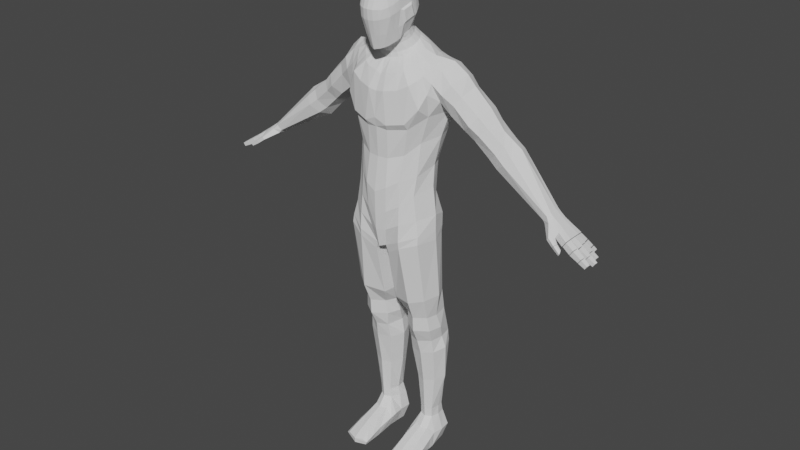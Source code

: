 # Source: Sentinel_Detail_Sculpting.blend  (saved by Blender 2.81.16; exported with 4.5.12 LTS)
import bpy
from mathutils import Matrix  # noqa: F401  (used for matrix-valued properties, if any)

bpy.ops.wm.read_factory_settings(use_empty=True)
scene = bpy.context.scene
scene.name = 'Scene'

# ---- collections
col_collection = bpy.data.collections.new('Collection'); scene.collection.children.link(col_collection)
col_humanoid = bpy.data.collections.new('Humanoid'); scene.collection.children.link(col_humanoid)
col_reference_images = bpy.data.collections.new('Reference Images'); scene.collection.children.link(col_reference_images)

# ---- world
world_world = bpy.data.worlds.new('World'); scene.world = world_world
world_world.use_nodes = True; world_world.node_tree.nodes.clear()
_N = world_world.node_tree.nodes; _L = world_world.node_tree.links
n0 = _N.new('ShaderNodeOutputWorld'); n0.name = 'World Output'; n0.location = (300, 300)
n1 = _N.new('ShaderNodeBackground'); n1.name = 'Background'; n1.location = (10, 300)
n1.inputs[0].default_value = (0.05088, 0.05088, 0.05088, 1.0)
_L.new(n1.outputs[0], n0.inputs[0])
n0.is_active_output = True
world_world.color = (0.05088, 0.05088, 0.05088)
world_world.use_sun_shadow = False
world_world.sun_shadow_jitter_overblur = 0.0

# ---- meshes
me_cube_001 = bpy.data.meshes.new('Cube.001')
me_cube_001.from_pydata([(0.2039, 0.6392, 3.646), (0.436, -0.2766, 8.352), (0.07977, 0.2305, 3.608), (0.3737, 0.8205, 8.422), (0.91, 0.2494, 3.739), (0.7912, 0.4976, 3.732), (0.1483, -0.1382, 3.601), (0.8062, -0.0878, 3.707), (0.7697, 0.05464, 3.251), (0.8194, 0.2939, 3.238), (0.5305, 0.6923, 8.473), (0.655, 0.4855, 8.53), (0.7633, 0.2347, 8.559), (0.5283, -0.1588, 8.402), (0.6908, 0.02601, 8.503), (0.772, 0.5996, 3.247), (0.0, 0.9397, 8.276), (0.1475, 0.9459, 8.316), (0.1946, 1.024, 7.473), (0.2855, 0.6297, 3.248), (0.1946, 0.2903, 3.238), (0.2899, 0.05525, 3.249), (0.0, -0.3762, 8.209), (0.112, -0.3679, 8.258), (0.05921, -0.1641, 8.579), (0.0, -0.1725, 8.575), (0.1168, 0.4915, 8.872), (0.8294, -0.05459, 7.506), (0.9785, 0.4, 7.54), (0.9192, 0.6904, 7.555), (0.0, 0.5081, 8.879), (0.3561, 0.06264, 8.68), (0.3032, -0.03224, 8.638), (0.3744, 0.1678, 8.727), (0.3561, 0.273, 8.774), (0.3032, 0.3679, 8.816), (1.006, 0.7273, 7.778), (1.238, 0.6807, 8.186), (0.9641, 0.4019, 7.743), (1.337, 0.4053, 8.292), (1.001, 0.0587, 7.796), (1.226, 0.05546, 8.156), (0.2207, 0.4431, 8.85), (0.0, 0.8214, 6.9), (0.1963, 0.8016, 6.912), (0.236, -0.09356, 8.61), (1.773, 0.7501, 7.061), (0.0, -0.5046, 7.259), (0.2217, -0.4711, 7.23), (0.0, 1.035, 7.458), (2.108, 0.4739, 7.405), (1.741, 0.4606, 6.991), (0.7431, 0.8989, 7.689), (1.095, 0.3435, 8.496), (1.017, 0.07164, 8.364), (0.843, 0.8472, 7.949), (1.027, 0.604, 8.404), (2.031, 0.7434, 7.34), (0.1055, -0.3864, 4.835), (0.0, -0.4592, 4.806), (0.05038, 0.1644, 4.745), (0.0, 0.134, 4.79), (0.2092, 0.7567, 4.856), (0.0, 0.7304, 4.767), (0.7821, 0.4758, 5.149), (0.8741, -0.1566, 7.955), (0.0, -0.5465, 7.445), (0.8916, 0.1322, 5.195), (0.791, -0.2787, 5.163), (0.8031, -0.3154, 7.698), (0.2365, -0.5346, 7.341), (0.6493, -0.2329, 5.944), (0.2101, -0.5176, 5.614), (0.0, -0.563, 5.502), (0.1499, 0.7551, 5.483), (0.6564, 0.4274, 5.854), (0.0, 0.7576, 5.494), (0.7842, 0.1765, 6.064), (0.5247, 0.3782, 8.666), (0.4087, 0.521, 8.679), (0.297, 0.5984, 8.692), (0.1301, 0.6915, 8.681), (0.0, 0.7132, 8.671), (0.4805, 0.07185, 8.625), (0.5549, 0.195, 8.642), (0.0, -0.1803, 8.474), (0.06757, -0.1737, 8.482), (0.2944, -0.1005, 8.531), (0.3709, -0.01389, 8.566), (0.5577, -0.2762, 3.659), (0.5578, 0.7193, 3.706), (0.2623, 0.8878, 8.383), (0.324, -0.3329, 8.295), (0.5422, 0.7107, 3.242), (0.8034, 0.2304, 2.37), (0.5454, -0.1118, 3.25), (0.1688, -0.1317, 8.593), (0.5365, 0.7965, 7.044), (0.5876, -0.3459, 7.286), (0.1688, 0.4673, 8.861), (0.5793, -0.4285, 7.405), (0.4607, -0.4631, 5.025), (0.472, 0.7241, 5.002), (0.5536, 0.9669, 7.574), (0.4386, 0.5777, 5.737), (0.4429, -0.4177, 5.741), (0.2136, 0.6449, 8.686), (0.2153, -0.1338, 8.51), (0.2114, -0.4501, 6.672), (0.0, -0.4716, 6.666), (0.1978, 0.7079, 6.626), (0.8643, 0.2979, 7.054), (0.6928, -0.08684, 6.972), (0.7725, 0.5937, 7.056), (0.0, 0.7214, 6.557), (0.4848, -0.3114, 6.746), (0.5092, 0.6676, 6.815), (0.1458, 0.7192, 4.688), (0.901, 0.1343, 5.01), (0.1454, -0.3661, 4.676), (0.7993, -0.3016, 5.014), (0.7874, 0.4507, 5.015), (0.05558, 0.1616, 4.611), (0.4634, 0.7282, 4.876), (0.4634, -0.4486, 4.882), (0.3066, 0.7819, 2.646), (0.9073, 0.4973, 2.413), (0.7919, 0.7562, 2.431), (0.2765, 0.8254, 2.384), (0.1572, 0.4863, 2.332), (0.2874, 0.2092, 2.312), (0.553, 0.9324, 2.427), (0.68, 0.3721, 0.6675), (0.5647, 0.1178, 2.33), (0.5328, 0.8845, 2.649), (0.5328, 0.05338, 2.632), (0.3009, 0.1421, 2.64), (0.2203, 0.4995, 2.646), (0.7781, 0.2002, 2.656), (0.8289, 0.4695, 2.663), (0.7662, 0.7557, 2.66), (0.7674, 0.3284, 1.646), (0.8684, 0.5545, 1.679), (0.7522, 0.7076, 1.679), (0.3191, 0.7563, 1.632), (0.2474, 0.5496, 1.605), (0.3665, 0.3124, 1.597), (0.5581, 0.8728, 1.672), (0.802, 0.2587, 0.03597), (0.5583, 0.2316, 1.61), (0.7186, 0.5457, 0.6648), (0.6887, 0.727, 0.6564), (0.2988, 0.7224, 0.6656), (0.3143, 0.5367, 0.6744), (0.4124, 0.3565, 0.6772), (0.5563, 0.7924, 0.6577), (0.7883, -0.5736, 0.1086), (0.5563, 0.2962, 0.6719), (0.7361, 0.5241, 0.0012), (0.7095, 0.7021, 0.001218), (0.3429, 0.6918, 0.001218), (0.3567, 0.5041, 0.0012), (0.3389, 0.2586, 0.03597), (0.5547, 0.8026, 0.001218), (0.5541, 0.5109, 0.0012), (0.5548, 0.2581, 0.03597), (0.8207, -0.5413, 0.001227), (0.3791, -0.6032, 0.1254), (0.555, -0.6664, 0.114), (0.3242, -0.5759, 0.001227), (0.5549, -0.6579, 0.001227), (0.7117, 0.5483, 0.8656), (0.6819, 0.3633, 0.869), (0.356, 0.5387, 0.8723), (0.3871, 0.7291, 0.8613), (0.5563, 0.2825, 0.8653), (0.696, 0.6742, 0.8585), (0.5563, 0.8094, 0.8606), (0.4193, 0.3467, 0.8759), (0.2418, 0.7546, 0.3323), (0.5555, 0.9043, 0.2271), (0.2375, 0.3075, 0.3395), (0.2564, 0.5204, 0.3341), (0.7984, 0.3154, 0.3346), (0.8349, 0.5349, 0.3293), (0.8066, 0.762, 0.3277), (0.555, -0.6621, 0.05785), (0.2982, -0.5801, 0.06529), (0.8617, -0.5455, 0.0545), (0.3817, -0.1139, 0.3637), (0.5557, -0.1851, 0.3536), (0.3315, -0.1587, 0.001223), (0.5548, -0.1999, 0.001223), (0.7209, -0.08886, 0.3481), (0.7955, -0.1413, 0.001222), (0.8513, -0.1151, 0.1945), (0.2938, -0.1363, 0.2024), (0.7208, -0.2432, 5.469), (0.758, 0.5089, 5.394), (0.0, 0.792, 5.184), (0.1715, -0.4692, 5.21), (0.0, -0.5437, 5.192), (0.1824, 0.8405, 5.203), (0.8687, 0.1595, 5.508), (0.5109, 0.7591, 5.246), (0.4553, -0.4453, 5.372), (0.6682, -0.1698, 6.32), (0.6478, 0.49, 6.456), (0.0, 0.6604, 6.048), (0.4318, -0.3968, 6.24), (0.4407, 0.576, 6.246), (0.2297, -0.533, 6.11), (0.0, -0.5739, 5.988), (0.1443, 0.6287, 6.119), (0.7611, 0.2361, 6.476), (0.1827, 1.011, 7.939), (0.0, 1.019, 7.876), (0.5584, 0.8963, 8.093), (0.9149, 0.2913, 8.533), (0.8568, 0.02856, 8.423), (0.7091, 0.7809, 8.313), (0.8385, 0.5706, 8.455), (0.7, -0.2302, 8.192), (0.0, -0.5043, 7.934), (0.632, -0.3819, 8.126), (0.1687, -0.5151, 7.963), (0.408, 0.9606, 8.034), (0.4272, -0.4436, 8.013), (1.479, 0.4497, 8.088), (1.381, 0.6899, 7.993), (1.189, 0.1365, 7.557), (1.117, 0.4214, 7.507), (1.113, 0.6728, 7.556), (1.412, 0.1252, 7.964), (0.5831, 0.6112, 8.498), (0.6211, -0.06833, 8.458), (1.106, 0.8039, 7.984), (1.108, -0.04634, 7.97), (0.3297, 0.0152, 8.659), (0.3297, 0.3204, 8.795), (3.152, 0.4447, 6.131), (1.905, 0.8436, 7.214), (0.9223, 0.7747, 8.159), (0.9138, -0.09029, 8.152), (0.4219, 0.03244, 8.599), (0.4614, 0.4496, 8.676), (0.761, -0.1319, 8.271), (0.7594, 0.7283, 8.369), (1.311, 0.03711, 7.796), (1.242, 0.7769, 7.809), (1.808, 0.4735, 7.764), (1.46, 0.1764, 7.342), (1.419, 0.7346, 7.353), (1.745, 0.1773, 7.663), (1.732, 0.7245, 7.69), (1.394, 0.4644, 7.288), (1.623, 0.06679, 7.49), (1.585, 0.8435, 7.512), (3.293, 0.2413, 6.281), (3.18, 0.1816, 6.136), (3.288, 0.414, 6.289), (3.155, 0.2982, 6.122), (3.269, 0.5121, 6.276), (3.265, 0.1593, 6.234), (3.197, 0.5462, 6.195), (2.027, 0.4596, 6.698), (2.131, 0.2346, 6.772), (2.064, 0.6801, 6.779), (2.321, 0.1586, 6.906), (2.43, 0.2368, 7.046), (2.491, 0.4749, 7.159), (2.41, 0.6909, 7.101), (2.258, 0.7759, 6.939), (1.952, 0.2589, 6.906), (2.255, 0.269, 7.213), (2.213, 0.7046, 7.23), (1.876, 0.4601, 6.852), (1.911, 0.6776, 6.928), (2.13, 0.1797, 7.053), (2.289, 0.4744, 7.289), (2.062, 0.8006, 7.084), (1.971, 0.4737, 7.568), (1.652, 0.2288, 7.178), (1.612, 0.6963, 7.194), (1.922, 0.2212, 7.48), (1.806, 0.1387, 7.324), (1.759, 0.7954, 7.35), (1.893, 0.7095, 7.503), (1.583, 0.4623, 7.126), (0.05749, -0.1943, 8.689), (0.0, -0.2091, 8.678), (0.05749, 0.4029, 8.989), (0.0, 0.4195, 8.996), (0.2968, -0.004881, 8.805), (0.2439, -0.0954, 8.766), (0.315, 0.07919, 8.844), (0.2968, 0.1844, 8.891), (0.2439, 0.2792, 8.933), (0.1614, 0.3545, 8.967), (0.1767, -0.1392, 8.729), (0.1094, -0.1729, 8.705), (0.1094, 0.3787, 8.978), (0.2703, -0.04688, 8.79), (0.2703, 0.2318, 8.912), (0.06098, -0.2217, 8.746), (0.0, -0.236, 8.736), (0.06098, 0.3672, 9.041), (0.0, 0.3833, 9.048), (0.2926, -0.02679, 8.864), (0.2414, -0.1263, 8.821), (0.3103, 0.0539, 8.901), (0.2926, 0.1557, 8.947), (0.2414, 0.2475, 8.988), (0.1615, 0.3204, 9.02), (0.1764, -0.1683, 8.785), (0.1113, -0.201, 8.761), (0.1113, 0.3438, 9.031), (0.267, -0.07287, 8.847), (0.267, 0.2016, 8.967), (0.06098, -0.277, 8.807), (0.0, -0.2931, 8.8), (0.06098, 0.3496, 9.087), (0.0, 0.3657, 9.094), (0.2926, -0.06547, 8.902), (0.2414, -0.1573, 8.861), (0.3103, 0.03632, 8.947), (0.2926, 0.1381, 8.993), (0.2414, 0.2299, 9.034), (0.1615, 0.3028, 9.066), (0.1764, -0.2166, 8.834), (0.1113, -0.2536, 8.818), (0.1113, 0.3262, 9.077), (0.267, -0.1114, 8.881), (0.267, 0.184, 9.013), (0.09366, -0.5097, 8.724), (0.0, -0.5495, 8.706), (0.06098, 0.3389, 9.119), (0.0, 0.355, 9.126), (0.2926, -0.07616, 8.934), (0.2808, -0.2733, 8.839), (0.3103, 0.02563, 8.979), (0.2926, 0.1274, 9.025), (0.2414, 0.2192, 9.066), (0.1615, 0.2921, 9.098), (0.2113, -0.4061, 8.773), (0.153, -0.4667, 8.744), (0.1113, 0.3155, 9.109), (0.3054, -0.1936, 8.883), (0.267, 0.1733, 9.045), (0.1024, -0.6463, 9.605), (0.0, -0.6633, 9.602), (0.1, 0.1773, 9.958), (0.0, 0.1795, 9.971), (0.338, -0.3265, 9.718), (0.2776, -0.5174, 9.65), (0.345, -0.1951, 9.773), (0.3382, -0.115, 9.808), (0.2772, 0.04976, 9.884), (0.227, 0.114, 9.916), (0.2294, -0.57, 9.631), (0.1679, -0.6053, 9.626), (0.167, 0.1616, 9.942), (0.3144, -0.4151, 9.683), (0.3148, -0.02788, 9.847), (0.4016, -0.01379, 9.512), (0.3786, -0.2751, 9.422), (0.2, -0.6383, 9.279), (0.1037, -0.6847, 9.263), (0.3867, 0.04413, 9.575), (0.0738, 0.4006, 9.744), (0.1585, 0.3688, 9.721), (0.3528, 0.1489, 9.614), (0.0, -0.7021, 9.259), (0.2717, -0.5726, 9.303), (0.0, 0.4179, 9.75), (0.2357, 0.3127, 9.693), (0.3016, 0.2414, 9.648), (0.3604, -0.3772, 9.38), (0.3303, -0.4886, 9.335), (0.3805, -0.1916, 9.147), (0.07107, -0.6032, 8.965), (0.149, 0.4152, 9.407), (0.0, -0.6212, 8.958), (0.2269, 0.3679, 9.391), (0.3117, 0.2978, 9.368), (0.2993, -0.3808, 9.056), (0.4145, 0.06179, 9.246), (0.1517, -0.5696, 8.977), (0.3954, 0.1356, 9.283), (0.06607, 0.4447, 9.425), (0.3595, 0.2129, 9.322), (0.2458, -0.494, 9.008), (0.0, 0.4648, 9.429), (0.3313, -0.284, 9.098), (0.3103, 0.03097, 8.963), (0.2926, -0.07082, 8.918), (0.1113, -0.3818, 8.777), (0.06098, -0.4052, 8.766), (0.2926, 0.1328, 9.009), (0.06098, 0.3442, 9.103), (0.1113, 0.3209, 9.093), (0.267, 0.1787, 9.029), (0.0, -0.4213, 8.759), (0.1764, -0.3449, 8.793), (0.0, 0.3604, 9.11), (0.1615, 0.2975, 9.082), (0.2414, 0.2246, 9.05), (0.262, -0.1726, 8.871), (0.2307, -0.2504, 8.832), (0.4303, -0.04664, 9.465), (0.4136, -0.2262, 9.407), (0.415, -0.1724, 9.199), (0.4396, 0.01087, 9.27), (0.271, -0.3512, 9.838), (0.2748, -0.232, 9.888), (0.1657, -0.3634, 9.905), (0.1716, -0.2443, 9.954), (0.08786, -0.365, 9.943), (0.0938, -0.25, 9.982), (0.0, -0.365, 9.954), (0.0, -0.25, 9.994), (0.2746, -0.1379, 9.914), (0.1792, -0.1516, 9.976), (0.09834, -0.1562, 9.994), (0.0, -0.1593, 10.01), (0.2689, -0.05414, 9.924), (0.1651, -0.06788, 9.983), (0.08417, -0.07246, 10.0), (0.0, -0.07551, 10.01), (0.2518, 0.03712, 9.928), (0.1651, 0.04003, 9.964), (0.08417, 0.03545, 9.988), (0.0, 0.03133, 10.0), (0.2624, -0.4219, 9.81), (0.1613, -0.4341, 9.877), (0.08237, -0.4356, 9.912), (0.0, -0.4356, 9.923), (0.2442, -0.5175, 9.729), (0.1686, -0.5297, 9.785), (0.09074, -0.5312, 9.823), (0.0, -0.5312, 9.833), (0.3912, -0.09873, 9.655), (0.185, -0.6594, 9.457), (0.3794, -0.02396, 9.708), (0.08084, 0.3276, 9.881), (0.3484, 0.08005, 9.751), (0.2565, -0.6047, 9.468), (0.0, 0.3339, 9.892), (0.3502, -0.4149, 9.538), (0.3717, -0.3115, 9.585), (0.09654, -0.7023, 9.453), (0.163, 0.3019, 9.86), (0.0, -0.7175, 9.455), (0.2374, 0.2457, 9.831), (0.3003, 0.1722, 9.789), (0.3134, -0.5307, 9.495), (3.276, 0.5342, 6.135), (3.333, 0.5031, 6.226), (3.661, 0.5649, 5.825), (3.729, 0.5649, 5.93), (3.229, 0.1709, 6.072), (3.334, 0.1153, 6.149), (3.661, 0.0666, 5.825), (3.729, 0.0666, 5.93), (3.674, 0.1904, 5.845), (3.673, 0.4408, 5.843), (3.741, 0.4408, 5.948), (3.742, 0.1904, 5.95), (3.215, 0.4358, 6.06), (3.213, 0.2843, 6.058), (3.34, 0.2377, 6.238), (3.34, 0.416, 6.237), (3.674, 0.5597, 5.824), (3.736, 0.5597, 5.92), (3.674, 0.07184, 5.824), (3.736, 0.07184, 5.92), (3.686, 0.1958, 5.844), (3.685, 0.4356, 5.842), (3.748, 0.4356, 5.938), (3.749, 0.1958, 5.939), (3.691, 0.3112, 5.851), (3.754, 0.3218, 5.947), (3.685, 0.4461, 5.841), (3.748, 0.1852, 5.938), (3.686, 0.1852, 5.842), (3.691, 0.3218, 5.851), (3.747, 0.4461, 5.937), (3.754, 0.3112, 5.947), (3.86, 0.5688, 5.839), (3.798, 0.5688, 5.743), (3.819, 0.456, 5.753), (3.904, 0.166, 5.837), (3.885, 0.05294, 5.823), (3.822, 0.05294, 5.727), (3.841, 0.166, 5.741), (3.839, 0.3272, 5.755), (3.833, 0.441, 5.746), (3.882, 0.456, 5.849), (3.92, 0.3112, 5.839), (3.915, 0.1958, 5.831), (3.852, 0.1958, 5.735), (3.857, 0.3112, 5.743), (3.895, 0.441, 5.842), (3.901, 0.3272, 5.851), (3.831, 0.05021, 5.721), (3.894, 0.05021, 5.817), (3.913, 0.1632, 5.831), (3.851, 0.1632, 5.735), (4.07, 0.1322, 5.726), (4.055, 0.04307, 5.716), (4.005, 0.04307, 5.64), (4.02, 0.1322, 5.65), (4.014, 0.041, 5.633), (4.064, 0.041, 5.709), (4.079, 0.1306, 5.719), (4.029, 0.1306, 5.643), (4.199, 0.1079, 5.639), (4.187, 0.03724, 5.631), (4.148, 0.03724, 5.571), (4.16, 0.1079, 5.579), (3.864, 0.1938, 5.728), (3.926, 0.1938, 5.824), (3.869, 0.3092, 5.735), (3.931, 0.3092, 5.831), (4.096, 0.2969, 5.722), (4.092, 0.2061, 5.716), (4.043, 0.2061, 5.641), (4.047, 0.2969, 5.647), (4.048, 0.2043, 5.632), (4.1, 0.2043, 5.711), (4.052, 0.2988, 5.639), (4.104, 0.2988, 5.717), (4.239, 0.2887, 5.628), (4.236, 0.2143, 5.623), (4.195, 0.2143, 5.561), (4.199, 0.2887, 5.566), (3.844, 0.4388, 5.739), (3.907, 0.4388, 5.834), (3.913, 0.325, 5.843), (3.85, 0.325, 5.748), (4.012, 0.3438, 5.673), (4.007, 0.431, 5.666), (4.055, 0.431, 5.74), (4.06, 0.3438, 5.747), (4.017, 0.4316, 5.657), (4.066, 0.4316, 5.732), (4.07, 0.3424, 5.739), (4.021, 0.3424, 5.664), (4.148, 0.3539, 5.605), (4.145, 0.4222, 5.6), (4.182, 0.4222, 5.658), (4.186, 0.3539, 5.663), (3.81, 0.5698, 5.737), (3.871, 0.5698, 5.831), (3.833, 0.4605, 5.746), (3.894, 0.4605, 5.839), (3.979, 0.5659, 5.764), (3.933, 0.5659, 5.694), (3.949, 0.4835, 5.701), (3.995, 0.4835, 5.771), (3.946, 0.5651, 5.686), (3.992, 0.5648, 5.756), (3.961, 0.4839, 5.693), (4.007, 0.4854, 5.762), (4.062, 0.5585, 5.715), (4.032, 0.5585, 5.67), (4.043, 0.5056, 5.674), (4.072, 0.5056, 5.719), (3.483, 0.1097, 5.927), (3.557, 0.1049, 6.043), (3.6, -0.1205, 5.893), (3.565, -0.1008, 5.842), (3.589, -0.01444, 5.839), (3.632, -0.04086, 5.9), (3.468, -0.08025, 5.987), (3.554, 0.00769, 5.974), (3.437, -0.07247, 5.937), (3.51, 0.02739, 5.899), (3.606, -0.1201, 5.89), (3.57, -0.1006, 5.838), (3.596, -0.01809, 5.834), (3.637, -0.04027, 5.899), (3.741, -0.1439, 5.787), (3.717, -0.1297, 5.747), (3.681, -0.04919, 5.774), (3.721, -0.06988, 5.833), (0.8683, 0.3756, 2.938), (0.2618, 0.09211, 2.94), (0.172, 0.3724, 2.934), (3.476, 0.5555, 5.99), (3.533, 0.5138, 6.081), (3.541, 0.2308, 6.094), (3.542, 0.4203, 6.094), (3.45, 0.4238, 5.958), (3.449, 0.234, 5.958), (0.5427, -0.0951, 2.944), (0.8082, 0.09436, 2.94), (3.375, 0.5433, 6.064), (3.441, 0.2342, 6.166), (3.441, 0.4182, 6.166), (3.332, 0.4298, 6.009), (3.314, 0.2654, 5.988), (3.568, -0.0576, 5.829), (3.623, -0.08066, 5.906), (3.465, -0.02254, 5.907), (3.518, -0.03628, 5.99), (3.434, 0.4952, 6.154), (3.339, 0.1466, 5.976), (3.436, 0.1321, 6.124), (3.574, -0.05911, 5.826), (3.627, -0.08192, 5.903), (3.687, -0.08545, 5.748), (3.738, -0.1106, 5.818), (0.3801, -0.4097, 0.2352), (0.3271, -0.4109, 0.001225), (0.5549, -0.4768, 0.001225), (0.8576, -0.3753, 0.1099), (0.2964, -0.4046, 0.1195), (0.5553, -0.4761, 0.2243), (0.7616, -0.3819, 0.2189), (0.8107, -0.3831, 0.001225), (0.5561, 0.1314, 0.4753), (0.694, 0.2143, 0.4705), (0.8, 0.1359, 0.02529), (0.4019, 0.1955, 0.4822), (0.3366, 0.1304, 0.02529), (0.5548, 0.1174, 0.02529), (0.8147, 0.1832, 0.2916), (0.2548, 0.1712, 0.2973)], [], [(216, 215, 18, 49), (103, 52, 29, 97), (119, 122, 2, 6), (56, 53, 39, 37), (243, 65, 40, 237), (118, 120, 7, 4), (124, 119, 6, 89), (52, 55, 36, 29), (469, 261, 240, 468), (242, 56, 37, 236), (70, 66, 47, 48), (123, 121, 5, 90), (53, 54, 41, 39), (65, 69, 27, 40), (121, 118, 4, 5), (100, 70, 48, 98), (6, 2, 20, 21), (4, 7, 8, 9), (89, 6, 21, 95), (90, 5, 15, 93), (122, 117, 0, 2), (28, 38, 40, 27), (281, 284, 50), (140, 15, 586), (205, 200, 58, 101), (595, 135, 138, 596), (203, 197, 68, 67), (200, 201, 59, 58), (107, 87, 45, 96), (245, 79, 35, 239), (244, 83, 31, 238), (84, 78, 34, 33), (49, 18, 44, 43), (79, 80, 42, 35), (106, 81, 26, 99), (81, 82, 30, 26), (227, 225, 70, 100), (29, 36, 38, 28), (85, 86, 24, 25), (87, 88, 32, 45), (286, 287, 57, 241), (222, 224, 69, 65), (287, 281, 50, 57), (282, 288, 51), (225, 223, 66, 70), (284, 274, 50), (83, 84, 33, 31), (269, 268, 263, 258), (271, 270, 260, 262), (247, 221, 56, 242), (288, 283, 46, 51), (217, 220, 55, 52), (246, 222, 65, 243), (199, 202, 62, 63), (218, 219, 54, 53), (204, 198, 64, 102), (221, 218, 53, 56), (226, 217, 52, 103), (198, 203, 67, 64), (5, 4, 9, 15), (61, 60, 58, 59), (2, 0, 19, 20), (210, 207, 75, 104), (63, 62, 60, 61), (208, 213, 74, 76), (211, 212, 73, 72), (214, 206, 71, 77), (209, 211, 72, 105), (1, 13, 88, 87), (22, 23, 86, 85), (207, 214, 77, 75), (17, 16, 82, 81), (91, 17, 81, 106), (10, 3, 80, 79), (12, 11, 78, 84), (235, 14, 83, 244), (234, 10, 79, 245), (92, 1, 87, 107), (23, 92, 107, 86), (3, 91, 106, 80), (206, 209, 105, 71), (213, 210, 104, 74), (215, 226, 103, 18), (202, 204, 102, 62), (224, 227, 100, 69), (80, 106, 99, 42), (86, 107, 96, 24), (586, 139, 140), (197, 205, 101, 68), (14, 12, 84, 83), (0, 90, 93, 19), (7, 89, 95, 8), (69, 100, 98, 27), (117, 123, 90, 0), (120, 124, 89, 7), (18, 103, 97, 44), (44, 97, 116, 110), (27, 98, 115, 112), (98, 48, 108, 115), (28, 27, 112, 111), (48, 47, 109, 108), (43, 44, 110, 114), (97, 29, 113, 116), (68, 101, 124, 120), (62, 102, 123, 117), (29, 28, 111, 113), (60, 62, 117, 122), (102, 64, 121, 123), (101, 58, 119, 124), (67, 68, 120, 118), (58, 60, 122, 119), (139, 138, 94, 126), (64, 67, 118, 121), (125, 134, 131, 128), (135, 136, 130, 133), (137, 125, 128, 129), (137, 136, 587, 588), (19, 125, 588), (136, 135, 595, 587), (128, 131, 147, 144), (133, 130, 146, 149), (129, 128, 144, 145), (138, 135, 133, 94), (134, 140, 127, 131), (136, 137, 129, 130), (127, 126, 142, 143), (140, 139, 126, 127), (137, 588, 125), (177, 176, 151, 155), (172, 175, 157, 132), (171, 172, 132, 150), (126, 94, 141, 142), (94, 133, 149, 141), (131, 127, 143, 147), (130, 129, 145, 146), (184, 183, 148, 158), (173, 174, 152, 153), (179, 180, 163, 160), (617, 614, 169, 187), (178, 173, 153, 154), (182, 179, 160, 161), (175, 178, 154, 157), (174, 177, 155, 152), (176, 171, 150, 151), (164, 158, 148, 165), (161, 164, 165, 162), (163, 159, 158, 164), (618, 613, 167, 168), (180, 185, 159, 163), (181, 182, 161, 162), (160, 163, 164, 161), (186, 187, 169, 170), (188, 186, 170, 166), (614, 615, 170, 169), (619, 618, 168, 156), (616, 619, 156, 188), (615, 620, 166, 170), (144, 147, 177, 174), (149, 146, 178, 175), (185, 184, 158, 159), (146, 145, 173, 178), (143, 142, 171, 176), (142, 141, 172, 171), (141, 149, 175, 172), (147, 143, 176, 177), (620, 616, 188, 166), (156, 168, 186, 188), (168, 167, 187, 186), (145, 144, 174, 173), (154, 153, 182, 181), (155, 151, 185, 180), (613, 617, 187, 167), (152, 155, 180, 179), (151, 150, 184, 185), (150, 132, 183, 184), (624, 628, 196, 189), (623, 627, 195, 194), (626, 623, 194, 192), (627, 622, 193, 195), (622, 621, 190, 193), (625, 626, 192, 191), (621, 624, 189, 190), (628, 625, 191, 196), (71, 105, 205, 197), (74, 104, 204, 202), (104, 75, 198, 204), (153, 152, 179, 182), (76, 74, 202, 199), (72, 73, 201, 200), (77, 71, 197, 203), (105, 72, 200, 205), (110, 116, 210, 213), (112, 115, 209, 206), (115, 108, 211, 209), (111, 112, 206, 214), (108, 109, 212, 211), (114, 110, 213, 208), (75, 77, 203, 198), (116, 113, 207, 210), (1, 92, 227, 224), (17, 91, 226, 215), (91, 3, 217, 226), (11, 12, 218, 221), (235, 13, 222, 246), (3, 10, 220, 217), (113, 111, 214, 207), (234, 11, 221, 247), (23, 22, 223, 225), (13, 1, 224, 222), (92, 23, 225, 227), (16, 17, 215, 216), (12, 14, 219, 218), (237, 40, 230, 248), (40, 38, 231, 230), (37, 39, 228, 229), (236, 37, 229, 249), (38, 36, 232, 231), (36, 236, 249, 232), (41, 237, 248, 233), (10, 234, 247, 220), (14, 235, 246, 219), (11, 234, 245, 78), (13, 235, 244, 88), (219, 246, 243, 54), (220, 247, 242, 55), (266, 265, 261, 259), (39, 41, 233, 228), (51, 273, 282), (283, 286, 241, 46), (88, 244, 238, 32), (78, 245, 239, 34), (55, 242, 236, 36), (54, 243, 237, 41), (232, 249, 257, 252), (233, 248, 256, 253), (265, 267, 240, 261), (248, 230, 251, 256), (230, 231, 255, 251), (229, 228, 250, 254), (249, 229, 254, 257), (231, 232, 252, 255), (267, 272, 264, 240), (268, 266, 259, 263), (228, 233, 253, 250), (272, 271, 262, 264), (280, 275, 271, 272), (270, 269, 258, 260), (278, 273, 266, 268), (277, 280, 272, 267), (279, 274, 269, 270), (273, 276, 265, 266), (275, 279, 270, 271), (274, 278, 268, 269), (57, 50, 279, 275), (51, 276, 273), (276, 277, 267, 265), (46, 241, 280, 277), (51, 46, 277, 276), (241, 57, 275, 280), (252, 257, 286, 283), (253, 256, 285, 284), (279, 50, 274), (256, 251, 282, 285), (251, 255, 288, 282), (254, 250, 281, 287), (257, 254, 287, 286), (255, 252, 283, 288), (34, 239, 303, 296), (32, 238, 302, 294), (35, 42, 298, 297), (239, 35, 297, 303), (42, 99, 301, 298), (45, 32, 294, 299), (99, 26, 291, 301), (238, 31, 293, 302), (25, 24, 289, 290), (250, 253, 284, 281), (26, 30, 292, 291), (96, 45, 299, 300), (33, 34, 296, 295), (24, 96, 300, 289), (303, 297, 312, 318), (302, 293, 308, 317), (31, 33, 295, 293), (289, 300, 315, 304), (295, 296, 311, 310), (301, 291, 306, 316), (296, 303, 318, 311), (290, 289, 304, 305), (300, 299, 314, 315), (291, 292, 307, 306), (298, 301, 316, 313), (297, 298, 313, 312), (294, 302, 317, 309), (299, 294, 309, 314), (317, 308, 323, 332), (293, 295, 310, 308), (304, 315, 330, 319), (310, 311, 326, 325), (316, 306, 321, 331), (311, 318, 333, 326), (305, 304, 319, 320), (315, 314, 329, 330), (306, 307, 322, 321), (313, 316, 331, 328), (312, 313, 328, 327), (309, 317, 332, 324), (314, 309, 324, 329), (318, 312, 327, 333), (308, 310, 325, 323), (397, 396, 345, 334), (394, 398, 341, 340), (400, 399, 336, 346), (398, 401, 348, 341), (402, 397, 334, 335), (396, 403, 344, 345), (399, 404, 337, 336), (405, 400, 346, 343), (406, 405, 343, 342), (408, 407, 347, 339), (403, 408, 339, 344), (401, 406, 342, 348), (407, 395, 338, 347), (395, 394, 340, 338), (450, 442, 360, 349), (441, 443, 356, 355), (451, 444, 351, 361), (443, 445, 363, 356), (452, 450, 349, 350), (442, 446, 359, 360), (444, 447, 352, 351), (453, 451, 361, 358), (454, 453, 358, 357), (455, 448, 362, 354), (446, 455, 354, 359), (445, 454, 357, 363), (448, 449, 353, 362), (393, 379, 365, 377), (390, 384, 376, 371), (391, 385, 378, 373), (385, 393, 377, 378), (384, 383, 375, 376), (383, 381, 370, 375), (389, 392, 374, 369), (387, 391, 373, 366), (382, 380, 367, 372), (388, 390, 371, 368), (381, 389, 369, 370), (386, 388, 368, 364), (380, 387, 366, 367), (449, 441, 355, 353), (364, 365, 410, 409), (334, 345, 387, 380), (340, 341, 388, 386), (346, 336, 389, 381), (341, 348, 390, 388), (335, 334, 380, 382), (345, 344, 391, 387), (336, 337, 392, 389), (343, 346, 381, 383), (342, 343, 383, 384), (339, 347, 393, 385), (344, 339, 385, 391), (348, 342, 384, 390), (347, 338, 379, 393), (332, 323, 395, 407), (333, 327, 406, 401), (329, 324, 408, 403), (324, 332, 407, 408), (327, 328, 405, 406), (328, 331, 400, 405), (321, 322, 404, 399), (330, 329, 403, 396), (320, 319, 397, 402), (326, 333, 401, 398), (331, 321, 399, 400), (325, 326, 398, 394), (319, 330, 396, 397), (338, 340, 386, 379), (323, 325, 394, 395), (386, 364, 409, 412), (411, 412, 409, 410), (365, 379, 411, 410), (379, 386, 412, 411), (353, 355, 414, 413), (413, 414, 416, 415), (415, 416, 418, 417), (418, 416, 422, 423), (420, 418, 423, 424), (416, 414, 421, 422), (356, 421, 414, 355), (424, 423, 427, 428), (423, 422, 426, 427), (422, 421, 425, 426), (428, 427, 431, 432), (427, 426, 430, 431), (426, 425, 429, 430), (363, 425, 421, 356), (357, 429, 425, 363), (358, 430, 429, 357), (352, 432, 431, 351), (361, 431, 430, 358), (351, 431, 361), (417, 419, 436, 435), (415, 417, 435, 434), (413, 415, 434, 433), (435, 436, 440, 439), (434, 435, 439, 438), (433, 434, 438, 437), (349, 439, 440, 350), (360, 438, 439, 349), (359, 437, 438, 360), (353, 413, 433, 362), (362, 433, 437, 354), (354, 437, 359), (377, 365, 449, 448), (371, 376, 454, 445), (373, 378, 455, 446), (378, 377, 448, 455), (376, 375, 453, 454), (375, 370, 451, 453), (369, 374, 447, 444), (366, 373, 446, 442), (372, 367, 450, 452), (368, 371, 445, 443), (370, 369, 444, 451), (364, 368, 443, 441), (367, 366, 442, 450), (417, 418, 420, 419), (589, 590, 459, 458), (464, 467, 463, 462), (601, 607, 460, 469), (599, 606, 457, 471), (608, 598, 470, 461), (365, 364, 441, 449), (597, 600, 468, 456), (598, 599, 471, 470), (458, 459, 466, 465), (600, 601, 469, 468), (484, 474, 475, 483), (472, 482, 486, 473), (480, 476, 479, 487), (477, 485, 481, 478), (494, 491, 492, 493), (489, 488, 497, 490), (501, 498, 499, 500), (496, 502, 503, 495), (487, 479, 499, 498), (472, 473, 488, 489), (481, 485, 495, 503), (486, 482, 490, 497), (482, 472, 489, 490), (484, 483, 491, 494), (483, 475, 492, 491), (476, 480, 501, 500), (475, 474, 493, 492), (478, 481, 503, 502), (474, 484, 494, 493), (480, 487, 498, 501), (485, 477, 496, 495), (477, 478, 502, 496), (473, 486, 497, 488), (479, 476, 500, 499), (507, 504, 505, 506), (511, 508, 509, 510), (507, 506, 508, 511), (506, 505, 509, 508), (505, 504, 510, 509), (504, 507, 511, 510), (515, 512, 513, 514), (519, 516, 517, 518), (515, 514, 516, 519), (514, 513, 517, 516), (513, 512, 518, 517), (512, 515, 519, 518), (522, 520, 521, 523), (527, 524, 525, 526), (523, 521, 525, 524), (520, 522, 527, 526), (522, 523, 524, 527), (521, 520, 526, 525), (530, 528, 529, 531), (535, 532, 533, 534), (531, 529, 533, 532), (528, 530, 535, 534), (530, 531, 532, 535), (529, 528, 534, 533), (536, 539, 538, 537), (541, 542, 543, 540), (538, 539, 540, 543), (537, 538, 543, 542), (539, 536, 541, 540), (536, 537, 542, 541), (544, 547, 546, 545), (549, 550, 551, 548), (546, 547, 548, 551), (545, 546, 551, 550), (547, 544, 549, 548), (544, 545, 550, 549), (552, 554, 555, 553), (557, 556, 559, 558), (552, 553, 556, 557), (555, 554, 558, 559), (554, 552, 557, 558), (553, 555, 559, 556), (560, 562, 563, 561), (565, 564, 567, 566), (560, 561, 564, 565), (563, 562, 566, 567), (562, 560, 565, 566), (561, 563, 567, 564), (603, 570, 571, 602), (605, 574, 570, 603), (574, 576, 571, 570), (604, 577, 572, 602), (577, 575, 573, 572), (568, 569, 575, 577), (607, 568, 577, 604), (461, 460, 576, 574), (608, 461, 574, 605), (610, 609, 579, 578), (612, 582, 583, 611), (580, 581, 585, 584), (578, 579, 583, 582), (610, 578, 582, 612), (609, 580, 584, 611), (138, 139, 586, 596), (21, 20, 588, 587), (8, 95, 595, 596), (471, 260, 258, 470), (20, 19, 588), (261, 469, 460, 259), (259, 460, 461, 263), (263, 461, 470, 258), (465, 464, 594, 593), (9, 8, 596, 586), (260, 471, 457, 262), (262, 457, 456, 264), (264, 456, 468, 240), (15, 9, 586), (467, 466, 592, 591), (95, 21, 587, 595), (458, 465, 593, 589), (463, 467, 591, 569), (466, 459, 590, 592), (464, 462, 568, 594), (462, 463, 569, 568), (597, 606, 590, 589), (465, 466, 467, 464), (19, 93, 134, 125), (93, 15, 140, 134), (282, 273, 278, 285), (285, 278, 274, 284), (456, 457, 606, 597), (569, 608, 605, 575), (460, 607, 604, 576), (576, 604, 602, 571), (575, 605, 603, 573), (573, 603, 602, 572), (593, 594, 601, 600), (591, 592, 599, 598), (589, 593, 600, 597), (569, 591, 598, 608), (592, 590, 606, 599), (594, 568, 607, 601), (579, 609, 611, 583), (581, 610, 612, 585), (585, 612, 611, 584), (581, 580, 609, 610), (189, 196, 617, 613), (194, 195, 616, 620), (192, 194, 620, 615), (195, 193, 619, 616), (193, 190, 618, 619), (191, 192, 615, 614), (190, 189, 613, 618), (196, 191, 614, 617), (181, 162, 625, 628), (157, 154, 624, 621), (162, 165, 626, 625), (132, 157, 621, 622), (183, 132, 622, 627), (165, 148, 623, 626), (148, 183, 627, 623), (154, 181, 628, 624)])
_uv = me_cube_001.uv_layers.new(name='UVMap')
_uv.uv.foreach_set('vector', [0.2472, 0.5599, 0.2861, 0.5563, 0.2783, 0.557, 0.2472, 0.5599, 0.333, 0.5525, 0.3779, 0.5514, 0.3984, 0.568, 0.3174, 0.5538, 0.304, 0.6954, 0.3061, 0.6314, 0.3061, 0.6314, 0.304, 0.6954, 0.5, 0.5836, 0.5, 0.6115, 0.5, 0.6115, 0.4943, 0.5775, 0.464, 0.6905, 0.4279, 0.6958, 0.4374, 0.6859, 0.4654, 0.6871, 0.3659, 0.6283, 0.3629, 0.6852, 0.3627, 0.6873, 0.3659, 0.6288, 0.333, 0.6975, 0.304, 0.6954, 0.304, 0.6954, 0.333, 0.6975, 0.3779, 0.5514, 0.4369, 0.555, 0.4357, 0.5579, 0.3984, 0.568, 0.0, 0.0, 0.0, 0.0, 0.0, 0.0, 0.0, 0.0, 0.4684, 0.5641, 0.5, 0.5836, 0.4943, 0.5775, 0.4645, 0.5632, 0.279, 0.693, 0.2472, 0.6901, 0.2472, 0.6901, 0.2744, 0.6927, 0.333, 0.5525, 0.3645, 0.5903, 0.3639, 0.5804, 0.333, 0.5525, 0.5, 0.6115, 0.5, 0.666, 0.4936, 0.672, 0.5, 0.6115, 0.4279, 0.6958, 0.3917, 0.6979, 0.398, 0.6761, 0.4374, 0.6859, 0.3645, 0.5903, 0.3659, 0.6283, 0.3659, 0.6288, 0.3639, 0.5804, 0.331, 0.6948, 0.279, 0.693, 0.2744, 0.6927, 0.3277, 0.6903, 0.304, 0.6954, 0.3061, 0.6314, 0.3061, 0.6314, 0.304, 0.6954, 0.3659, 0.6288, 0.3627, 0.6873, 0.3626, 0.6899, 0.3655, 0.6203, 0.333, 0.6975, 0.304, 0.6954, 0.304, 0.6954, 0.333, 0.6975, 0.333, 0.5525, 0.3639, 0.5804, 0.3639, 0.5809, 0.333, 0.5525, 0.3061, 0.6314, 0.304, 0.5565, 0.3044, 0.5719, 0.3061, 0.6314, 0.4006, 0.6105, 0.4321, 0.6109, 0.4374, 0.6859, 0.398, 0.6761, 0.5, 0.6115, 0.4937, 0.6751, 0.5, 0.6115, 0.3572, 0.58, 0.3639, 0.5809, 0.3656, 0.6249, 0.3289, 0.6939, 0.304, 0.6954, 0.304, 0.6954, 0.333, 0.6975, 0.333, 0.6975, 0.333, 0.6975, 0.3631, 0.68, 0.3626, 0.6899, 0.366, 0.6267, 0.3566, 0.6738, 0.3629, 0.6849, 0.3659, 0.6282, 0.304, 0.6954, 0.2472, 0.6901, 0.2472, 0.6864, 0.304, 0.6954, 0.333, 0.6975, 0.3612, 0.6995, 0.3746, 0.6987, 0.333, 0.6975, 0.4567, 0.5559, 0.4297, 0.5547, 0.4297, 0.5547, 0.4649, 0.5562, 0.4273, 0.6957, 0.4557, 0.6942, 0.5, 0.6923, 0.4649, 0.6938, 0.496, 0.6313, 0.4837, 0.557, 0.5, 0.5577, 0.5, 0.625, 0.2472, 0.5599, 0.2783, 0.557, 0.2727, 0.5575, 0.2472, 0.5599, 0.4297, 0.5547, 0.3621, 0.5505, 0.3621, 0.5505, 0.4297, 0.5547, 0.333, 0.5525, 0.304, 0.5546, 0.304, 0.5546, 0.333, 0.5525, 0.304, 0.5546, 0.2472, 0.5599, 0.2472, 0.5599, 0.304, 0.5546, 0.333, 0.6975, 0.2822, 0.6932, 0.279, 0.693, 0.331, 0.6948, 0.3984, 0.568, 0.4357, 0.5579, 0.4321, 0.6109, 0.4006, 0.6105, 0.2472, 0.6901, 0.2763, 0.6928, 0.2759, 0.6928, 0.2472, 0.6901, 0.3612, 0.6995, 0.3991, 0.6972, 0.4297, 0.6953, 0.3746, 0.6987, 0.4665, 0.5671, 0.4948, 0.5792, 0.4951, 0.5808, 0.4669, 0.568, 0.415, 0.6964, 0.3737, 0.6989, 0.3917, 0.6979, 0.4279, 0.6958, 0.4948, 0.5792, 0.5, 0.6115, 0.5, 0.6115, 0.4951, 0.5808, 0.4417, 0.6947, 0.4321, 0.6109, 0.4321, 0.6109, 0.2822, 0.6932, 0.2472, 0.6901, 0.2472, 0.6901, 0.279, 0.693, 0.4937, 0.6751, 0.4939, 0.6742, 0.5, 0.6115, 0.4557, 0.6942, 0.496, 0.6313, 0.5, 0.625, 0.5, 0.6923, 0.4891, 0.6761, 0.4682, 0.6845, 0.4682, 0.6845, 0.4948, 0.6622, 0.4951, 0.5808, 0.5, 0.6115, 0.499, 0.6054, 0.4951, 0.5808, 0.4617, 0.556, 0.4882, 0.5738, 0.5, 0.5836, 0.4684, 0.5641, 0.4321, 0.6109, 0.4381, 0.5551, 0.4387, 0.5551, 0.4321, 0.6109, 0.37, 0.5509, 0.4397, 0.555, 0.4369, 0.555, 0.3779, 0.5514, 0.451, 0.6927, 0.415, 0.6964, 0.4279, 0.6958, 0.464, 0.6905, 0.2472, 0.5599, 0.2999, 0.555, 0.3106, 0.5541, 0.2472, 0.5599, 0.5, 0.6182, 0.4914, 0.6704, 0.5, 0.666, 0.5, 0.6115, 0.3389, 0.5542, 0.3629, 0.5609, 0.3638, 0.5714, 0.333, 0.5525, 0.4882, 0.5738, 0.5, 0.6182, 0.5, 0.6115, 0.5, 0.5836, 0.333, 0.5525, 0.37, 0.5509, 0.3779, 0.5514, 0.333, 0.5525, 0.3629, 0.5609, 0.366, 0.6267, 0.3659, 0.6282, 0.3638, 0.5714, 0.3639, 0.5804, 0.3659, 0.6288, 0.3655, 0.6203, 0.3639, 0.5809, 0.2477, 0.6362, 0.3061, 0.6314, 0.304, 0.6954, 0.2472, 0.6864, 0.3061, 0.6314, 0.3044, 0.5719, 0.3044, 0.5719, 0.3061, 0.6314, 0.333, 0.5525, 0.3749, 0.5512, 0.3621, 0.5505, 0.333, 0.5525, 0.2472, 0.5599, 0.3106, 0.5541, 0.3061, 0.6314, 0.2477, 0.6362, 0.2472, 0.5599, 0.2903, 0.5559, 0.2895, 0.5559, 0.2472, 0.5599, 0.3063, 0.6934, 0.2472, 0.6901, 0.2472, 0.6901, 0.304, 0.6954, 0.3785, 0.6199, 0.3736, 0.6775, 0.3613, 0.6761, 0.369, 0.6239, 0.3377, 0.6887, 0.3063, 0.6934, 0.304, 0.6954, 0.3334, 0.6899, 0.3724, 0.6987, 0.4059, 0.6962, 0.3991, 0.6972, 0.3612, 0.6995, 0.2472, 0.6901, 0.2854, 0.6933, 0.2763, 0.6928, 0.2472, 0.6901, 0.3749, 0.5512, 0.3785, 0.6199, 0.369, 0.6239, 0.3621, 0.5505, 0.2861, 0.5563, 0.2472, 0.5599, 0.2472, 0.5599, 0.304, 0.5546, 0.333, 0.5525, 0.2861, 0.5563, 0.304, 0.5546, 0.333, 0.5525, 0.4297, 0.5547, 0.3621, 0.5505, 0.3621, 0.5505, 0.4297, 0.5547, 0.4996, 0.6256, 0.4723, 0.5668, 0.4837, 0.557, 0.496, 0.6313, 0.4533, 0.6846, 0.481, 0.6706, 0.4557, 0.6942, 0.4273, 0.6957, 0.4486, 0.5555, 0.4297, 0.5547, 0.4297, 0.5547, 0.4567, 0.5559, 0.3452, 0.6978, 0.3724, 0.6987, 0.3612, 0.6995, 0.333, 0.6975, 0.2854, 0.6933, 0.3452, 0.6978, 0.333, 0.6975, 0.2763, 0.6928, 0.3621, 0.5505, 0.333, 0.5525, 0.333, 0.5525, 0.3621, 0.5505, 0.3736, 0.6775, 0.3377, 0.6887, 0.3334, 0.6899, 0.3613, 0.6761, 0.2903, 0.5559, 0.333, 0.5525, 0.333, 0.5525, 0.2895, 0.5559, 0.2861, 0.5563, 0.333, 0.5525, 0.333, 0.5525, 0.2783, 0.557, 0.2999, 0.555, 0.3389, 0.5542, 0.333, 0.5525, 0.3106, 0.5541, 0.3737, 0.6989, 0.333, 0.6975, 0.331, 0.6948, 0.3917, 0.6979, 0.3621, 0.5505, 0.333, 0.5525, 0.333, 0.5525, 0.3621, 0.5505, 0.2763, 0.6928, 0.333, 0.6975, 0.333, 0.6975, 0.2759, 0.6928, 0.3656, 0.6249, 0.3655, 0.6349, 0.3572, 0.58, 0.3566, 0.6738, 0.3289, 0.6939, 0.333, 0.6975, 0.3629, 0.6849, 0.481, 0.6706, 0.4996, 0.6256, 0.496, 0.6313, 0.4557, 0.6942, 0.3044, 0.5719, 0.333, 0.5525, 0.333, 0.5525, 0.3044, 0.5719, 0.3627, 0.6873, 0.333, 0.6975, 0.333, 0.6975, 0.3626, 0.6899, 0.3917, 0.6979, 0.331, 0.6948, 0.3277, 0.6903, 0.398, 0.6761, 0.304, 0.5565, 0.333, 0.5525, 0.333, 0.5525, 0.3044, 0.5719, 0.3629, 0.6852, 0.333, 0.6975, 0.333, 0.6975, 0.3627, 0.6873, 0.2783, 0.557, 0.333, 0.5525, 0.3174, 0.5538, 0.2727, 0.5575, 0.2727, 0.5575, 0.3174, 0.5538, 0.3186, 0.5537, 0.2773, 0.5571, 0.398, 0.6761, 0.3277, 0.6903, 0.3258, 0.6906, 0.388, 0.685, 0.3277, 0.6903, 0.2744, 0.6927, 0.2787, 0.6931, 0.3258, 0.6906, 0.4006, 0.6105, 0.398, 0.6761, 0.388, 0.685, 0.391, 0.6146, 0.2744, 0.6927, 0.2472, 0.6901, 0.2472, 0.6901, 0.2787, 0.6931, 0.2472, 0.5599, 0.2727, 0.5575, 0.2773, 0.5571, 0.2472, 0.5599, 0.3174, 0.5538, 0.3984, 0.568, 0.3878, 0.552, 0.3186, 0.5537, 0.3629, 0.6849, 0.333, 0.6975, 0.333, 0.6975, 0.3629, 0.6852, 0.3106, 0.5541, 0.333, 0.5525, 0.333, 0.5525, 0.304, 0.5565, 0.3984, 0.568, 0.4006, 0.6105, 0.391, 0.6146, 0.3878, 0.552, 0.3061, 0.6314, 0.3106, 0.5541, 0.304, 0.5565, 0.3061, 0.6314, 0.333, 0.5525, 0.3638, 0.5714, 0.3645, 0.5903, 0.333, 0.5525, 0.333, 0.6975, 0.304, 0.6954, 0.304, 0.6954, 0.333, 0.6975, 0.3659, 0.6282, 0.3629, 0.6849, 0.3629, 0.6852, 0.3659, 0.6283, 0.304, 0.6954, 0.3061, 0.6314, 0.3061, 0.6314, 0.304, 0.6954, 0.3655, 0.6349, 0.3631, 0.68, 0.3626, 0.6899, 0.3658, 0.6295, 0.3638, 0.5714, 0.3659, 0.6282, 0.3659, 0.6283, 0.3645, 0.5903, 0.3044, 0.5719, 0.333, 0.5525, 0.333, 0.5525, 0.3044, 0.5719, 0.333, 0.6975, 0.304, 0.6954, 0.304, 0.6954, 0.333, 0.6975, 0.3061, 0.6314, 0.3044, 0.5719, 0.3044, 0.5719, 0.3061, 0.6314, 0.3061, 0.6314, 0.304, 0.6954, 0.304, 0.6954, 0.3061, 0.6314, 0.3044, 0.5719, 0.3044, 0.5719, 0.3061, 0.6314, 0.304, 0.6954, 0.333, 0.6975, 0.333, 0.6975, 0.304, 0.6954, 0.3044, 0.5719, 0.333, 0.5525, 0.333, 0.5525, 0.3044, 0.5719, 0.333, 0.6975, 0.304, 0.6954, 0.304, 0.6954, 0.333, 0.6975, 0.3061, 0.6314, 0.3044, 0.5719, 0.3044, 0.5719, 0.3061, 0.6314, 0.3631, 0.68, 0.333, 0.6975, 0.333, 0.6975, 0.3626, 0.6899, 0.333, 0.5525, 0.3572, 0.58, 0.361, 0.5802, 0.333, 0.5525, 0.304, 0.6954, 0.3061, 0.6314, 0.3061, 0.6314, 0.304, 0.6954, 0.361, 0.5802, 0.3658, 0.6295, 0.3658, 0.6295, 0.3612, 0.5838, 0.3572, 0.58, 0.3655, 0.6349, 0.3658, 0.6295, 0.361, 0.5802, 0.3061, 0.6314, 0.3061, 0.6314, 0.3044, 0.5719, 0.333, 0.5525, 0.3641, 0.5864, 0.3633, 0.5659, 0.333, 0.5525, 0.3626, 0.6899, 0.333, 0.6975, 0.333, 0.6975, 0.3626, 0.6899, 0.3658, 0.6295, 0.3626, 0.6899, 0.3626, 0.6899, 0.3658, 0.6295, 0.3658, 0.6295, 0.3626, 0.6899, 0.3626, 0.6899, 0.3658, 0.6295, 0.3626, 0.6899, 0.333, 0.6975, 0.333, 0.6975, 0.3626, 0.6899, 0.333, 0.5525, 0.361, 0.5802, 0.3612, 0.5838, 0.333, 0.5525, 0.304, 0.6954, 0.3061, 0.6314, 0.3061, 0.6314, 0.304, 0.6954, 0.3658, 0.6295, 0.3626, 0.6899, 0.3626, 0.6899, 0.3658, 0.6295, 0.3061, 0.6314, 0.3044, 0.5719, 0.3044, 0.5719, 0.3061, 0.6314, 0.3044, 0.5719, 0.3377, 0.5546, 0.3423, 0.5566, 0.3044, 0.5719, 0.304, 0.6954, 0.304, 0.6954, 0.304, 0.6954, 0.304, 0.6954, 0.304, 0.6954, 0.3061, 0.6314, 0.3061, 0.6314, 0.304, 0.6954, 0.3061, 0.6314, 0.3044, 0.5719, 0.3044, 0.5719, 0.3061, 0.6314, 0.333, 0.6975, 0.304, 0.6954, 0.304, 0.6954, 0.333, 0.6975, 0.3044, 0.5719, 0.333, 0.5525, 0.333, 0.5525, 0.3044, 0.5719, 0.3641, 0.5864, 0.3658, 0.6295, 0.3658, 0.6295, 0.3633, 0.5659, 0.3451, 0.6309, 0.3658, 0.6295, 0.3626, 0.6899, 0.3421, 0.6951, 0.3061, 0.6314, 0.3451, 0.6309, 0.3421, 0.6951, 0.304, 0.6954, 0.3423, 0.5566, 0.3633, 0.5659, 0.3658, 0.6295, 0.3451, 0.6309, 0.3403, 0.6956, 0.3093, 0.6954, 0.3127, 0.6954, 0.3421, 0.6951, 0.3377, 0.5546, 0.3633, 0.5659, 0.3633, 0.5659, 0.3423, 0.5566, 0.304, 0.6954, 0.3061, 0.6314, 0.3061, 0.6314, 0.304, 0.6954, 0.3044, 0.5719, 0.3423, 0.5566, 0.3451, 0.6309, 0.3061, 0.6314, 0.3421, 0.6951, 0.304, 0.6954, 0.304, 0.6954, 0.3421, 0.6951, 0.3626, 0.6899, 0.3421, 0.6951, 0.3421, 0.6951, 0.3626, 0.6899, 0.304, 0.6954, 0.3421, 0.6951, 0.3421, 0.6951, 0.304, 0.6954, 0.3601, 0.6905, 0.3403, 0.6956, 0.3421, 0.6951, 0.3584, 0.691, 0.3626, 0.6899, 0.3601, 0.6905, 0.3584, 0.691, 0.3626, 0.6899, 0.3421, 0.6951, 0.3626, 0.6899, 0.3626, 0.6899, 0.3421, 0.6951, 0.3044, 0.5719, 0.333, 0.5525, 0.333, 0.5525, 0.3044, 0.5719, 0.333, 0.6975, 0.304, 0.6954, 0.304, 0.6954, 0.333, 0.6975, 0.3633, 0.5659, 0.3658, 0.6295, 0.3658, 0.6295, 0.3633, 0.5659, 0.304, 0.6954, 0.3061, 0.6314, 0.3061, 0.6314, 0.304, 0.6954, 0.3612, 0.5838, 0.3658, 0.6295, 0.3658, 0.6295, 0.3641, 0.5864, 0.3658, 0.6295, 0.3626, 0.6899, 0.3626, 0.6899, 0.3658, 0.6295, 0.3626, 0.6899, 0.333, 0.6975, 0.333, 0.6975, 0.3626, 0.6899, 0.333, 0.5525, 0.3612, 0.5838, 0.3641, 0.5864, 0.333, 0.5525, 0.3626, 0.6899, 0.3626, 0.6899, 0.3626, 0.6899, 0.3626, 0.6899, 0.3584, 0.691, 0.3421, 0.6951, 0.3421, 0.6951, 0.3626, 0.6899, 0.3421, 0.6951, 0.3127, 0.6954, 0.304, 0.6954, 0.3421, 0.6951, 0.3061, 0.6314, 0.3044, 0.5719, 0.3044, 0.5719, 0.3061, 0.6314, 0.304, 0.6954, 0.3061, 0.6314, 0.3061, 0.6314, 0.304, 0.6954, 0.333, 0.5525, 0.3633, 0.5659, 0.3633, 0.5659, 0.3377, 0.5546, 0.3093, 0.6954, 0.304, 0.6954, 0.304, 0.6954, 0.3127, 0.6954, 0.3044, 0.5719, 0.333, 0.5525, 0.3377, 0.5546, 0.3044, 0.5719, 0.3633, 0.5659, 0.3658, 0.6295, 0.3658, 0.6295, 0.3633, 0.5659, 0.3658, 0.6295, 0.3626, 0.6899, 0.3626, 0.6899, 0.3658, 0.6295, 0.304, 0.6954, 0.304, 0.6954, 0.304, 0.6954, 0.304, 0.6954, 0.3626, 0.6899, 0.3626, 0.6899, 0.3626, 0.6899, 0.3626, 0.6899, 0.3421, 0.6951, 0.3626, 0.6899, 0.3626, 0.6899, 0.3421, 0.6951, 0.3626, 0.6899, 0.3626, 0.6899, 0.3626, 0.6899, 0.3626, 0.6899, 0.3626, 0.6899, 0.3346, 0.6971, 0.3376, 0.6963, 0.3626, 0.6899, 0.304, 0.6954, 0.3421, 0.6951, 0.3421, 0.6951, 0.304, 0.6954, 0.3346, 0.6971, 0.304, 0.6954, 0.304, 0.6954, 0.3376, 0.6963, 0.304, 0.6954, 0.304, 0.6954, 0.304, 0.6954, 0.304, 0.6954, 0.3613, 0.6761, 0.3334, 0.6899, 0.3289, 0.6939, 0.3566, 0.6738, 0.2895, 0.5559, 0.333, 0.5525, 0.3389, 0.5542, 0.2999, 0.555, 0.333, 0.5525, 0.3621, 0.5505, 0.3629, 0.5609, 0.3389, 0.5542, 0.3061, 0.6314, 0.3044, 0.5719, 0.3044, 0.5719, 0.3061, 0.6314, 0.2472, 0.5599, 0.2895, 0.5559, 0.2999, 0.555, 0.2472, 0.5599, 0.304, 0.6954, 0.2472, 0.6901, 0.2472, 0.6901, 0.304, 0.6954, 0.369, 0.6239, 0.3613, 0.6761, 0.3566, 0.6738, 0.366, 0.6267, 0.3334, 0.6899, 0.304, 0.6954, 0.304, 0.6954, 0.3289, 0.6939, 0.2773, 0.5571, 0.3186, 0.5537, 0.333, 0.5525, 0.2903, 0.5559, 0.388, 0.685, 0.3258, 0.6906, 0.3377, 0.6887, 0.3736, 0.6775, 0.3258, 0.6906, 0.2787, 0.6931, 0.3063, 0.6934, 0.3377, 0.6887, 0.391, 0.6146, 0.388, 0.685, 0.3736, 0.6775, 0.3785, 0.6199, 0.2787, 0.6931, 0.2472, 0.6901, 0.2472, 0.6901, 0.3063, 0.6934, 0.2472, 0.5599, 0.2773, 0.5571, 0.2903, 0.5559, 0.2472, 0.5599, 0.3621, 0.5505, 0.369, 0.6239, 0.366, 0.6267, 0.3629, 0.5609, 0.3186, 0.5537, 0.3878, 0.552, 0.3749, 0.5512, 0.333, 0.5525, 0.3724, 0.6987, 0.3452, 0.6978, 0.333, 0.6975, 0.3737, 0.6989, 0.2861, 0.5563, 0.333, 0.5525, 0.333, 0.5525, 0.2861, 0.5563, 0.333, 0.5525, 0.3621, 0.5505, 0.37, 0.5509, 0.333, 0.5525, 0.4723, 0.5668, 0.4996, 0.6256, 0.5, 0.6182, 0.4882, 0.5738, 0.4533, 0.6846, 0.4059, 0.6962, 0.415, 0.6964, 0.451, 0.6927, 0.3621, 0.5505, 0.4297, 0.5547, 0.4397, 0.555, 0.37, 0.5509, 0.3878, 0.552, 0.391, 0.6146, 0.3785, 0.6199, 0.3749, 0.5512, 0.4486, 0.5555, 0.4723, 0.5668, 0.4882, 0.5738, 0.4617, 0.556, 0.2854, 0.6933, 0.2472, 0.6901, 0.2472, 0.6901, 0.2822, 0.6932, 0.4059, 0.6962, 0.3724, 0.6987, 0.3737, 0.6989, 0.415, 0.6964, 0.3452, 0.6978, 0.2854, 0.6933, 0.2822, 0.6932, 0.333, 0.6975, 0.2472, 0.5599, 0.2861, 0.5563, 0.2861, 0.5563, 0.2472, 0.5599, 0.4996, 0.6256, 0.481, 0.6706, 0.4914, 0.6704, 0.5, 0.6182, 0.4654, 0.6871, 0.4374, 0.6859, 0.4391, 0.6947, 0.4661, 0.6865, 0.4374, 0.6859, 0.4321, 0.6109, 0.4321, 0.6109, 0.4391, 0.6947, 0.4943, 0.5775, 0.5, 0.6115, 0.5, 0.6115, 0.4945, 0.5785, 0.4645, 0.5632, 0.4943, 0.5775, 0.4945, 0.5785, 0.4651, 0.5643, 0.4321, 0.6109, 0.4357, 0.5579, 0.4364, 0.555, 0.4321, 0.6109, 0.4357, 0.5579, 0.4645, 0.5632, 0.4651, 0.5643, 0.4364, 0.555, 0.4936, 0.672, 0.4654, 0.6871, 0.4661, 0.6865, 0.4937, 0.6724, 0.4297, 0.5547, 0.4486, 0.5555, 0.4617, 0.556, 0.4397, 0.555, 0.481, 0.6706, 0.4533, 0.6846, 0.451, 0.6927, 0.4914, 0.6704, 0.4723, 0.5668, 0.4486, 0.5555, 0.4567, 0.5559, 0.4837, 0.557, 0.4059, 0.6962, 0.4533, 0.6846, 0.4273, 0.6957, 0.3991, 0.6972, 0.4914, 0.6704, 0.451, 0.6927, 0.464, 0.6905, 0.5, 0.666, 0.4397, 0.555, 0.4617, 0.556, 0.4684, 0.5641, 0.4369, 0.555, 0.4452, 0.6936, 0.4321, 0.6109, 0.4338, 0.5963, 0.4425, 0.6947, 0.5, 0.6115, 0.4936, 0.672, 0.4937, 0.6724, 0.5, 0.6115, 0.4321, 0.6109, 0.4425, 0.6947, 0.4417, 0.6947, 0.4381, 0.5551, 0.4665, 0.5671, 0.4669, 0.568, 0.4387, 0.5551, 0.3991, 0.6972, 0.4273, 0.6957, 0.4649, 0.6938, 0.4297, 0.6953, 0.4837, 0.557, 0.4567, 0.5559, 0.4649, 0.5562, 0.5, 0.5577, 0.4369, 0.555, 0.4684, 0.5641, 0.4645, 0.5632, 0.4357, 0.5579, 0.5, 0.666, 0.464, 0.6905, 0.4654, 0.6871, 0.4936, 0.672, 0.4364, 0.555, 0.4651, 0.5643, 0.466, 0.5661, 0.4375, 0.5551, 0.4937, 0.6724, 0.4661, 0.6865, 0.4671, 0.6855, 0.494, 0.6705, 0.4321, 0.6109, 0.4387, 0.5551, 0.4387, 0.5551, 0.4338, 0.5963, 0.4661, 0.6865, 0.4391, 0.6947, 0.4408, 0.6947, 0.4671, 0.6855, 0.4391, 0.6947, 0.4321, 0.6109, 0.4321, 0.6109, 0.4408, 0.6947, 0.4945, 0.5785, 0.5, 0.6115, 0.5, 0.6115, 0.4951, 0.5816, 0.4651, 0.5643, 0.4945, 0.5785, 0.4951, 0.5816, 0.466, 0.5661, 0.4321, 0.6109, 0.4364, 0.555, 0.4375, 0.5551, 0.4321, 0.6109, 0.4387, 0.5551, 0.4669, 0.568, 0.4669, 0.568, 0.4387, 0.5551, 0.4682, 0.6845, 0.4452, 0.6936, 0.4425, 0.6947, 0.4682, 0.6845, 0.5, 0.6115, 0.4937, 0.6724, 0.494, 0.6705, 0.5, 0.6115, 0.4669, 0.568, 0.4951, 0.5808, 0.4951, 0.5808, 0.4669, 0.568, 0.4669, 0.568, 0.4951, 0.5808, 0.4951, 0.5808, 0.4669, 0.568, 0.5, 0.6115, 0.4891, 0.6761, 0.4948, 0.6622, 0.499, 0.6054, 0.4682, 0.6845, 0.4425, 0.6947, 0.4452, 0.6936, 0.4682, 0.6845, 0.4387, 0.5551, 0.4669, 0.568, 0.4669, 0.568, 0.4387, 0.5551, 0.5, 0.6115, 0.4939, 0.6742, 0.4891, 0.6761, 0.5, 0.6115, 0.4425, 0.6947, 0.4321, 0.6109, 0.4321, 0.6109, 0.4452, 0.6936, 0.4951, 0.5808, 0.5, 0.6115, 0.5, 0.6115, 0.4951, 0.5808, 0.4939, 0.6742, 0.4682, 0.6845, 0.4682, 0.6845, 0.4891, 0.6761, 0.4951, 0.5808, 0.5, 0.6115, 0.5, 0.6115, 0.4951, 0.5808, 0.4321, 0.6109, 0.4321, 0.6109, 0.4425, 0.6947, 0.4321, 0.6109, 0.4387, 0.5551, 0.4387, 0.5551, 0.4321, 0.6109, 0.4387, 0.5551, 0.4669, 0.568, 0.4669, 0.568, 0.4387, 0.5551, 0.4321, 0.6109, 0.4387, 0.5551, 0.4387, 0.5551, 0.4321, 0.6109, 0.4669, 0.568, 0.4951, 0.5808, 0.4951, 0.5808, 0.4669, 0.568, 0.4375, 0.5551, 0.466, 0.5661, 0.4665, 0.5671, 0.4381, 0.5551, 0.494, 0.6705, 0.4671, 0.6855, 0.4677, 0.6849, 0.4937, 0.6751, 0.5, 0.6115, 0.5, 0.6115, 0.4939, 0.6742, 0.4671, 0.6855, 0.4408, 0.6947, 0.4417, 0.6947, 0.4677, 0.6849, 0.4408, 0.6947, 0.4321, 0.6109, 0.4321, 0.6109, 0.4417, 0.6947, 0.4951, 0.5816, 0.5, 0.6115, 0.5, 0.6115, 0.4948, 0.5792, 0.466, 0.5661, 0.4951, 0.5816, 0.4948, 0.5792, 0.4665, 0.5671, 0.4321, 0.6109, 0.4375, 0.5551, 0.4381, 0.5551, 0.4321, 0.6109, 0.5, 0.5577, 0.4649, 0.5562, 0.4649, 0.5562, 0.5, 0.5577, 0.4297, 0.6953, 0.4649, 0.6938, 0.4649, 0.6938, 0.4297, 0.6953, 0.4297, 0.5547, 0.3621, 0.5505, 0.3621, 0.5505, 0.4297, 0.5547, 0.4649, 0.5562, 0.4297, 0.5547, 0.4297, 0.5547, 0.4649, 0.5562, 0.3621, 0.5505, 0.333, 0.5525, 0.333, 0.5525, 0.3621, 0.5505, 0.3746, 0.6987, 0.4297, 0.6953, 0.4297, 0.6953, 0.3746, 0.6987, 0.333, 0.5525, 0.304, 0.5546, 0.304, 0.5546, 0.333, 0.5525, 0.4649, 0.6938, 0.5, 0.6923, 0.5, 0.6923, 0.4649, 0.6938, 0.2472, 0.6901, 0.2759, 0.6928, 0.304, 0.6954, 0.2472, 0.6901, 0.5, 0.6115, 0.494, 0.6705, 0.4937, 0.6751, 0.5, 0.6115, 0.304, 0.5546, 0.2472, 0.5599, 0.2472, 0.5599, 0.304, 0.5546, 0.333, 0.6975, 0.3746, 0.6987, 0.3746, 0.6987, 0.333, 0.6975, 0.5, 0.625, 0.5, 0.5577, 0.5, 0.5577, 0.5, 0.625, 0.2759, 0.6928, 0.333, 0.6975, 0.333, 0.6975, 0.304, 0.6954, 0.4649, 0.5562, 0.4297, 0.5547, 0.4297, 0.5547, 0.4649, 0.5562, 0.4649, 0.6938, 0.5, 0.6923, 0.5, 0.6923, 0.4649, 0.6938, 0.5, 0.6923, 0.5, 0.625, 0.5, 0.625, 0.5, 0.6923, 0.304, 0.6954, 0.333, 0.6975, 0.333, 0.6975, 0.304, 0.6954, 0.5, 0.625, 0.5, 0.5577, 0.5, 0.5577, 0.5, 0.625, 0.333, 0.5525, 0.304, 0.5546, 0.304, 0.5546, 0.333, 0.5525, 0.5, 0.5577, 0.4649, 0.5562, 0.4649, 0.5562, 0.5, 0.5577, 0.2472, 0.6901, 0.304, 0.6954, 0.304, 0.6954, 0.2472, 0.6901, 0.333, 0.6975, 0.3746, 0.6987, 0.3746, 0.6987, 0.333, 0.6975, 0.304, 0.5546, 0.2472, 0.5599, 0.2472, 0.5599, 0.304, 0.5546, 0.3621, 0.5505, 0.333, 0.5525, 0.333, 0.5525, 0.3621, 0.5505, 0.4297, 0.5547, 0.3621, 0.5505, 0.3621, 0.5505, 0.4297, 0.5547, 0.4297, 0.6953, 0.4649, 0.6938, 0.4649, 0.6938, 0.4297, 0.6953, 0.3746, 0.6987, 0.4297, 0.6953, 0.4297, 0.6953, 0.3746, 0.6987, 0.4649, 0.6938, 0.5, 0.6923, 0.5, 0.6923, 0.4649, 0.6938, 0.5, 0.6923, 0.5, 0.625, 0.5, 0.625, 0.5, 0.6923, 0.304, 0.6954, 0.333, 0.6975, 0.333, 0.6975, 0.304, 0.6954, 0.5, 0.625, 0.5, 0.5577, 0.5, 0.5577, 0.5, 0.625, 0.333, 0.5525, 0.304, 0.5546, 0.304, 0.5546, 0.333, 0.5525, 0.5, 0.5577, 0.4649, 0.5562, 0.4649, 0.5562, 0.5, 0.5577, 0.2472, 0.6901, 0.304, 0.6954, 0.304, 0.6954, 0.2472, 0.6901, 0.333, 0.6975, 0.3746, 0.6987, 0.3746, 0.6987, 0.333, 0.6975, 0.304, 0.5546, 0.2472, 0.5599, 0.2472, 0.5599, 0.304, 0.5546, 0.3621, 0.5505, 0.333, 0.5525, 0.333, 0.5525, 0.3621, 0.5505, 0.4297, 0.5547, 0.3621, 0.5505, 0.3621, 0.5505, 0.4297, 0.5547, 0.4297, 0.6953, 0.4649, 0.6938, 0.4649, 0.6938, 0.4297, 0.6953, 0.3746, 0.6987, 0.4297, 0.6953, 0.4297, 0.6953, 0.3746, 0.6987, 0.4649, 0.5562, 0.4297, 0.5547, 0.4297, 0.5547, 0.4649, 0.5562, 0.5, 0.6923, 0.5, 0.625, 0.5, 0.625, 0.5, 0.6923, 0.304, 0.6954, 0.333, 0.6975, 0.3627, 0.6973, 0.3248, 0.6961, 0.5, 0.625, 0.5, 0.5577, 0.5, 0.5577, 0.5, 0.625, 0.333, 0.5525, 0.304, 0.5546, 0.304, 0.5546, 0.333, 0.5525, 0.5, 0.5577, 0.4649, 0.5562, 0.4649, 0.5562, 0.5, 0.5577, 0.2472, 0.6901, 0.304, 0.6954, 0.3248, 0.6961, 0.2472, 0.6901, 0.333, 0.6975, 0.3746, 0.6987, 0.4041, 0.6971, 0.3627, 0.6973, 0.304, 0.5546, 0.2472, 0.5599, 0.2472, 0.5599, 0.304, 0.5546, 0.3621, 0.5505, 0.333, 0.5525, 0.333, 0.5525, 0.3621, 0.5505, 0.4297, 0.5547, 0.3621, 0.5505, 0.3621, 0.5505, 0.4297, 0.5547, 0.4353, 0.695, 0.4723, 0.6935, 0.4856, 0.6929, 0.4626, 0.6939, 0.3746, 0.6987, 0.4353, 0.695, 0.4626, 0.6939, 0.4041, 0.6971, 0.4649, 0.5562, 0.4297, 0.5547, 0.4297, 0.5547, 0.4649, 0.5562, 0.4723, 0.6935, 0.5, 0.6923, 0.5, 0.6923, 0.4856, 0.6929, 0.5, 0.6923, 0.5, 0.625, 0.5, 0.625, 0.5, 0.6923, 0.3004, 0.6951, 0.333, 0.6975, 0.333, 0.6975, 0.3035, 0.6954, 0.5, 0.6205, 0.5, 0.5577, 0.5, 0.5577, 0.5, 0.6161, 0.333, 0.5525, 0.304, 0.5546, 0.304, 0.5546, 0.333, 0.5525, 0.5, 0.5577, 0.4649, 0.5562, 0.4649, 0.5562, 0.5, 0.5577, 0.2472, 0.6901, 0.3004, 0.6951, 0.3035, 0.6954, 0.2472, 0.6901, 0.333, 0.6975, 0.3746, 0.6987, 0.3746, 0.6987, 0.333, 0.6975, 0.304, 0.5546, 0.2472, 0.5599, 0.2472, 0.5599, 0.304, 0.5546, 0.3621, 0.5505, 0.333, 0.5525, 0.333, 0.5525, 0.3621, 0.5505, 0.4297, 0.5547, 0.3621, 0.5505, 0.3621, 0.5505, 0.4297, 0.5547, 0.4297, 0.6953, 0.4614, 0.6939, 0.4649, 0.6938, 0.4297, 0.6953, 0.3746, 0.6987, 0.4297, 0.6953, 0.4297, 0.6953, 0.3746, 0.6987, 0.4649, 0.5562, 0.4297, 0.5547, 0.4297, 0.5547, 0.4649, 0.5562, 0.4614, 0.6939, 0.4889, 0.6927, 0.5, 0.6923, 0.4649, 0.6938, 0.4553, 0.6943, 0.4779, 0.6933, 0.4778, 0.6932, 0.458, 0.6941, 0.4649, 0.5562, 0.4297, 0.5547, 0.4297, 0.5547, 0.4649, 0.5562, 0.3848, 0.6982, 0.4281, 0.6957, 0.4297, 0.6953, 0.3746, 0.6987, 0.4281, 0.6957, 0.4553, 0.6943, 0.458, 0.6941, 0.4297, 0.6953, 0.4297, 0.5547, 0.3621, 0.5505, 0.3621, 0.5505, 0.4297, 0.5547, 0.3621, 0.5505, 0.333, 0.5525, 0.333, 0.5525, 0.3621, 0.5505, 0.304, 0.5546, 0.2472, 0.5599, 0.2472, 0.5599, 0.304, 0.5546, 0.333, 0.6975, 0.3848, 0.6982, 0.3746, 0.6987, 0.333, 0.6975, 0.2472, 0.6901, 0.304, 0.6954, 0.2968, 0.6948, 0.2472, 0.6901, 0.5, 0.5577, 0.4649, 0.5562, 0.4649, 0.5562, 0.5, 0.5577, 0.333, 0.5525, 0.304, 0.5546, 0.304, 0.5546, 0.333, 0.5525, 0.5, 0.625, 0.5, 0.5577, 0.5, 0.5577, 0.5, 0.625, 0.304, 0.6954, 0.333, 0.6975, 0.333, 0.6975, 0.2968, 0.6948, 0.4889, 0.6927, 0.5, 0.6205, 0.5, 0.6161, 0.5, 0.6923, 0.5, 0.625, 0.4778, 0.6932, 0.4778, 0.6932, 0.5, 0.625, 0.3248, 0.6961, 0.3627, 0.6973, 0.333, 0.6975, 0.304, 0.6954, 0.5, 0.625, 0.5, 0.5577, 0.5, 0.5577, 0.5, 0.625, 0.333, 0.5525, 0.304, 0.5546, 0.304, 0.5546, 0.333, 0.5525, 0.5, 0.5577, 0.4649, 0.5562, 0.4649, 0.5562, 0.5, 0.5577, 0.2472, 0.6901, 0.3248, 0.6961, 0.304, 0.6954, 0.2472, 0.6901, 0.3627, 0.6973, 0.4041, 0.6971, 0.3848, 0.6982, 0.333, 0.6975, 0.304, 0.5546, 0.2472, 0.5599, 0.2472, 0.5599, 0.304, 0.5546, 0.3621, 0.5505, 0.333, 0.5525, 0.333, 0.5525, 0.3621, 0.5505, 0.4297, 0.5547, 0.3621, 0.5505, 0.3621, 0.5505, 0.4297, 0.5547, 0.4626, 0.6939, 0.4856, 0.6929, 0.4553, 0.6943, 0.4281, 0.6957, 0.4041, 0.6971, 0.4626, 0.6939, 0.4281, 0.6957, 0.3848, 0.6982, 0.4649, 0.5562, 0.4297, 0.5547, 0.4297, 0.5547, 0.4649, 0.5562, 0.4856, 0.6929, 0.5, 0.6923, 0.4779, 0.6933, 0.4553, 0.6943, 0.4649, 0.6938, 0.5, 0.6923, 0.5, 0.6923, 0.4723, 0.6935, 0.4649, 0.5562, 0.4297, 0.5547, 0.4297, 0.5547, 0.4649, 0.5562, 0.3746, 0.6987, 0.4297, 0.6953, 0.4353, 0.695, 0.3746, 0.6987, 0.4297, 0.6953, 0.4649, 0.6938, 0.4723, 0.6935, 0.4353, 0.695, 0.4297, 0.5547, 0.3621, 0.5505, 0.3621, 0.5505, 0.4297, 0.5547, 0.3621, 0.5505, 0.333, 0.5525, 0.333, 0.5525, 0.3621, 0.5505, 0.304, 0.5546, 0.2472, 0.5599, 0.2472, 0.5599, 0.304, 0.5546, 0.333, 0.6975, 0.3746, 0.6987, 0.3746, 0.6987, 0.333, 0.6975, 0.2472, 0.6901, 0.304, 0.6954, 0.304, 0.6954, 0.2472, 0.6901, 0.5, 0.5577, 0.4649, 0.5562, 0.4649, 0.5562, 0.5, 0.5577, 0.333, 0.5525, 0.304, 0.5546, 0.304, 0.5546, 0.333, 0.5525, 0.5, 0.625, 0.5, 0.5577, 0.5, 0.5577, 0.5, 0.625, 0.304, 0.6954, 0.333, 0.6975, 0.333, 0.6975, 0.304, 0.6954, 0.5, 0.6923, 0.5, 0.625, 0.5, 0.625, 0.4779, 0.6933, 0.5, 0.6923, 0.5, 0.625, 0.5, 0.625, 0.5, 0.6923, 0.5, 0.625, 0.5, 0.625, 0.5, 0.625, 0.5, 0.625, 0.4779, 0.6933, 0.5, 0.625, 0.5, 0.625, 0.4778, 0.6932, 0.4778, 0.6932, 0.4779, 0.6933, 0.4779, 0.6933, 0.4778, 0.6932, 0.4779, 0.6933, 0.5, 0.625, 0.5, 0.625, 0.4779, 0.6933, 0.5, 0.6923, 0.5, 0.6161, 0.5, 0.625, 0.5, 0.6923, 0.5, 0.6923, 0.5, 0.625, 0.5, 0.625, 0.5, 0.6923, 0.5, 0.6923, 0.5, 0.625, 0.5, 0.625, 0.5, 0.6923, 0.5, 0.625, 0.5, 0.625, 0.0, 0.0, 0.0, 0.0, 0.5, 0.625, 0.5, 0.625, 0.0, 0.0, 0.0, 0.0, 0.5, 0.625, 0.5, 0.625, 0.0, 0.0, 0.0, 0.0, 0.5, 0.5577, 0.0, 0.0, 0.5, 0.625, 0.5, 0.6161, 0.0, 0.0, 0.0, 0.0, 0.0, 0.0, 0.0, 0.0, 0.0, 0.0, 0.0, 0.0, 0.0, 0.0, 0.0, 0.0, 0.0, 0.0, 0.0, 0.0, 0.0, 0.0, 0.0, 0.0, 0.0, 0.0, 0.0, 0.0, 0.0, 0.0, 0.0, 0.0, 0.0, 0.0, 0.0, 0.0, 0.0, 0.0, 0.0, 0.0, 0.0, 0.0, 0.0, 0.0, 0.0, 0.0, 0.0, 0.0, 0.4649, 0.5562, 0.0, 0.0, 0.0, 0.0, 0.5, 0.5577, 0.4297, 0.5547, 0.0, 0.0, 0.0, 0.0, 0.4649, 0.5562, 0.3621, 0.5505, 0.0, 0.0, 0.0, 0.0, 0.4297, 0.5547, 0.2472, 0.5599, 0.0, 0.0, 0.0, 0.0, 0.304, 0.5546, 0.333, 0.5525, 0.0, 0.0, 0.0, 0.0, 0.3621, 0.5505, 0.304, 0.5546, 0.0, 0.0, 0.333, 0.5525, 0.5, 0.6923, 0.5, 0.6923, 0.5, 0.6923, 0.5, 0.6923, 0.5, 0.6923, 0.5, 0.6923, 0.5, 0.6923, 0.5, 0.6923, 0.5, 0.6923, 0.5, 0.6923, 0.5, 0.6923, 0.5, 0.6923, 0.5, 0.6923, 0.5, 0.6923, 0.5, 0.6923, 0.5, 0.6923, 0.5, 0.6923, 0.5, 0.6923, 0.5, 0.6923, 0.5, 0.6923, 0.5, 0.6923, 0.5, 0.6923, 0.5, 0.6923, 0.5, 0.6923, 0.3035, 0.6954, 0.5, 0.6923, 0.5, 0.6923, 0.2472, 0.6901, 0.333, 0.6975, 0.5, 0.6923, 0.5, 0.6923, 0.3035, 0.6954, 0.3746, 0.6987, 0.5, 0.6923, 0.5, 0.6923, 0.333, 0.6975, 0.5, 0.6923, 0.5, 0.6923, 0.5, 0.6923, 0.4649, 0.6938, 0.4649, 0.6938, 0.5, 0.6923, 0.5, 0.6923, 0.4297, 0.6953, 0.4297, 0.6953, 0.5, 0.6923, 0.3746, 0.6987, 0.458, 0.6941, 0.4778, 0.6932, 0.4889, 0.6927, 0.4614, 0.6939, 0.4649, 0.5562, 0.4297, 0.5547, 0.4297, 0.5547, 0.4649, 0.5562, 0.3746, 0.6987, 0.4297, 0.6953, 0.4297, 0.6953, 0.3746, 0.6987, 0.4297, 0.6953, 0.458, 0.6941, 0.4614, 0.6939, 0.4297, 0.6953, 0.4297, 0.5547, 0.3621, 0.5505, 0.3621, 0.5505, 0.4297, 0.5547, 0.3621, 0.5505, 0.333, 0.5525, 0.333, 0.5525, 0.3621, 0.5505, 0.304, 0.5546, 0.2472, 0.5599, 0.2472, 0.5599, 0.304, 0.5546, 0.333, 0.6975, 0.3746, 0.6987, 0.3746, 0.6987, 0.333, 0.6975, 0.2472, 0.6901, 0.2968, 0.6948, 0.3004, 0.6951, 0.2472, 0.6901, 0.5, 0.5577, 0.4649, 0.5562, 0.4649, 0.5562, 0.5, 0.5577, 0.333, 0.5525, 0.304, 0.5546, 0.304, 0.5546, 0.333, 0.5525, 0.5, 0.625, 0.5, 0.5577, 0.5, 0.5577, 0.5, 0.6205, 0.2968, 0.6948, 0.333, 0.6975, 0.333, 0.6975, 0.3004, 0.6951, 0.5, 0.6923, 0.5, 0.625, 0.5, 0.625, 0.5, 0.6923, 0.4238, 0.125, 0.642, 0.1235, 0.625, 0.25, 0.375, 0.25, 0.375, 0.4234, 0.625, 0.4234, 0.625, 0.5, 0.375, 0.5, 0.2791, 0.6875, 0.375, 0.6767, 0.375, 0.75, 0.2713, 0.75, 0.8119, 0.6875, 0.8583, 0.6875, 0.8654, 0.75, 0.8188, 0.75, 0.625, 0.6767, 0.7201, 0.6875, 0.7222, 0.75, 0.5794, 0.7259, 0.4778, 0.6932, 0.5, 0.625, 0.5, 0.6205, 0.4889, 0.6927, 0.1211, 0.6862, 0.195, 0.6875, 0.195, 0.75, 0.1225, 0.7511, 0.7201, 0.6875, 0.8119, 0.6875, 0.8188, 0.75, 0.7222, 0.75, 0.375, 0.25, 0.625, 0.25, 0.625, 0.32, 0.375, 0.32, 0.195, 0.6875, 0.2791, 0.6875, 0.2713, 0.75, 0.195, 0.75, 0.375, 0.4234, 0.375, 0.5, 0.625, 0.5, 0.625, 0.4234, 0.375, 0.25, 0.375, 0.32, 0.625, 0.32, 0.625, 0.25, 0.375, 0.3716, 0.375, 0.4234, 0.625, 0.4234, 0.625, 0.3716, 0.375, 0.32, 0.375, 0.3716, 0.625, 0.3716, 0.625, 0.32, 0.375, 0.4234, 0.625, 0.4234, 0.625, 0.5, 0.375, 0.5, 0.375, 0.25, 0.625, 0.25, 0.625, 0.32, 0.375, 0.32, 0.375, 0.3716, 0.625, 0.3716, 0.625, 0.4234, 0.375, 0.4234, 0.375, 0.32, 0.625, 0.32, 0.625, 0.3716, 0.375, 0.3716, 0.625, 0.3716, 0.625, 0.4234, 0.625, 0.4234, 0.625, 0.3716, 0.375, 0.25, 0.625, 0.25, 0.625, 0.25, 0.375, 0.25, 0.625, 0.3716, 0.375, 0.3716, 0.375, 0.3716, 0.625, 0.3716, 0.625, 0.32, 0.375, 0.32, 0.375, 0.32, 0.625, 0.32, 0.375, 0.32, 0.375, 0.25, 0.375, 0.25, 0.375, 0.32, 0.375, 0.4234, 0.625, 0.4234, 0.625, 0.4234, 0.375, 0.4234, 0.625, 0.4234, 0.625, 0.5, 0.625, 0.5, 0.625, 0.4234, 0.375, 0.4234, 0.375, 0.3716, 0.375, 0.3716, 0.375, 0.4234, 0.625, 0.5, 0.375, 0.5, 0.375, 0.5, 0.625, 0.5, 0.625, 0.32, 0.625, 0.3716, 0.625, 0.3716, 0.625, 0.32, 0.375, 0.5, 0.375, 0.4234, 0.375, 0.4234, 0.375, 0.5, 0.375, 0.3716, 0.625, 0.3716, 0.625, 0.3716, 0.375, 0.3716, 0.375, 0.3716, 0.375, 0.32, 0.375, 0.32, 0.375, 0.3716, 0.375, 0.32, 0.625, 0.32, 0.625, 0.32, 0.375, 0.32, 0.625, 0.25, 0.625, 0.32, 0.625, 0.32, 0.625, 0.25, 0.625, 0.4234, 0.375, 0.4234, 0.375, 0.4234, 0.625, 0.4234, 0.375, 0.4234, 0.375, 0.5, 0.625, 0.5, 0.625, 0.4234, 0.375, 0.4234, 0.625, 0.4234, 0.625, 0.5, 0.375, 0.5, 0.375, 0.4234, 0.625, 0.4234, 0.625, 0.4234, 0.375, 0.4234, 0.625, 0.4234, 0.625, 0.5, 0.625, 0.5, 0.625, 0.4234, 0.625, 0.5, 0.375, 0.5, 0.375, 0.5, 0.625, 0.5, 0.375, 0.5, 0.375, 0.4234, 0.375, 0.4234, 0.375, 0.5, 0.375, 0.4234, 0.375, 0.5, 0.625, 0.5, 0.625, 0.4234, 0.375, 0.4234, 0.625, 0.4234, 0.625, 0.5, 0.375, 0.5, 0.375, 0.4234, 0.625, 0.4234, 0.625, 0.4234, 0.375, 0.4234, 0.625, 0.4234, 0.625, 0.5, 0.625, 0.5, 0.625, 0.4234, 0.625, 0.5, 0.375, 0.5, 0.375, 0.5, 0.625, 0.5, 0.375, 0.5, 0.375, 0.4234, 0.375, 0.4234, 0.375, 0.5, 0.375, 0.3716, 0.375, 0.4234, 0.625, 0.4234, 0.625, 0.3716, 0.375, 0.3716, 0.625, 0.3716, 0.625, 0.4234, 0.375, 0.4234, 0.625, 0.3716, 0.625, 0.4234, 0.625, 0.4234, 0.625, 0.3716, 0.375, 0.4234, 0.375, 0.3716, 0.375, 0.3716, 0.375, 0.4234, 0.375, 0.3716, 0.625, 0.3716, 0.625, 0.3716, 0.375, 0.3716, 0.625, 0.4234, 0.375, 0.4234, 0.375, 0.4234, 0.625, 0.4234, 0.375, 0.3716, 0.375, 0.4234, 0.625, 0.4234, 0.625, 0.3716, 0.375, 0.3716, 0.625, 0.3716, 0.625, 0.4234, 0.375, 0.4234, 0.625, 0.3716, 0.625, 0.4234, 0.625, 0.4234, 0.625, 0.3716, 0.375, 0.4234, 0.375, 0.3716, 0.375, 0.3716, 0.375, 0.4234, 0.375, 0.3716, 0.625, 0.3716, 0.625, 0.3716, 0.375, 0.3716, 0.625, 0.4234, 0.375, 0.4234, 0.375, 0.4234, 0.625, 0.4234, 0.375, 0.32, 0.375, 0.3716, 0.625, 0.3716, 0.625, 0.32, 0.375, 0.32, 0.625, 0.32, 0.625, 0.3716, 0.375, 0.3716, 0.625, 0.3716, 0.375, 0.3716, 0.375, 0.3716, 0.625, 0.3716, 0.625, 0.32, 0.625, 0.3716, 0.625, 0.3716, 0.625, 0.32, 0.375, 0.3716, 0.375, 0.32, 0.375, 0.32, 0.375, 0.3716, 0.375, 0.32, 0.625, 0.32, 0.625, 0.32, 0.375, 0.32, 0.375, 0.32, 0.375, 0.3716, 0.625, 0.3716, 0.625, 0.32, 0.375, 0.32, 0.625, 0.32, 0.625, 0.3716, 0.375, 0.3716, 0.625, 0.3716, 0.375, 0.3716, 0.375, 0.3716, 0.625, 0.3716, 0.625, 0.32, 0.625, 0.3716, 0.625, 0.3716, 0.625, 0.32, 0.375, 0.3716, 0.375, 0.32, 0.375, 0.32, 0.375, 0.3716, 0.375, 0.32, 0.625, 0.32, 0.625, 0.32, 0.375, 0.32, 0.375, 0.25, 0.375, 0.32, 0.625, 0.32, 0.625, 0.25, 0.375, 0.25, 0.625, 0.25, 0.625, 0.32, 0.375, 0.32, 0.375, 0.25, 0.625, 0.25, 0.625, 0.25, 0.375, 0.25, 0.625, 0.32, 0.375, 0.32, 0.375, 0.32, 0.625, 0.32, 0.375, 0.32, 0.375, 0.25, 0.375, 0.25, 0.375, 0.32, 0.625, 0.25, 0.625, 0.32, 0.625, 0.32, 0.625, 0.25, 0.375, 0.25, 0.375, 0.32, 0.625, 0.32, 0.625, 0.25, 0.375, 0.25, 0.625, 0.25, 0.625, 0.32, 0.375, 0.32, 0.375, 0.25, 0.625, 0.25, 0.625, 0.25, 0.375, 0.25, 0.625, 0.32, 0.375, 0.32, 0.375, 0.32, 0.625, 0.32, 0.375, 0.32, 0.375, 0.25, 0.375, 0.25, 0.375, 0.32, 0.625, 0.25, 0.625, 0.32, 0.625, 0.32, 0.625, 0.25, 0.5, 0.4234, 0.625, 0.4234, 0.625, 0.5, 0.5, 0.5, 0.5, 0.4234, 0.625, 0.4234, 0.625, 0.4234, 0.5, 0.4234, 0.625, 0.4234, 0.625, 0.5, 0.625, 0.5, 0.625, 0.4234, 0.5, 0.5, 0.375, 0.5, 0.375, 0.5, 0.5, 0.5, 0.375, 0.5, 0.375, 0.4234, 0.375, 0.4234, 0.375, 0.5, 0.3457, 0.4985, 0.375, 0.4178, 0.375, 0.4234, 0.375, 0.5, 0.4854, 0.4993, 0.3457, 0.4985, 0.375, 0.5, 0.5, 0.5, 0.625, 0.4314, 0.625, 0.5, 0.625, 0.5, 0.625, 0.4234, 0.5, 0.4206, 0.625, 0.4314, 0.625, 0.4234, 0.5, 0.4234, 0.5, 0.4234, 0.5, 0.5, 0.625, 0.5, 0.625, 0.4234, 0.5, 0.4234, 0.625, 0.4234, 0.625, 0.5, 0.5, 0.5, 0.375, 0.5, 0.375, 0.4234, 0.375, 0.4234, 0.375, 0.4949, 0.625, 0.4234, 0.625, 0.5, 0.625, 0.5, 0.625, 0.4234, 0.5, 0.4234, 0.625, 0.4234, 0.625, 0.4234, 0.5, 0.4234, 0.5, 0.5, 0.375, 0.5, 0.375, 0.4949, 0.5, 0.5, 0.3631, 0.68, 0.3655, 0.6349, 0.3656, 0.6249, 0.3626, 0.6899, 0.304, 0.6954, 0.3061, 0.6314, 0.3061, 0.6314, 0.304, 0.6954, 0.3626, 0.6899, 0.333, 0.6975, 0.333, 0.6975, 0.3626, 0.6899, 0.0, 0.0, 0.0, 0.0, 0.0, 0.0, 0.0, 0.0, 0.3061, 0.6314, 0.3044, 0.5719, 0.3061, 0.6314, 0.0, 0.0, 0.0, 0.0, 0.0, 0.0, 0.0, 0.0, 0.0, 0.0, 0.0, 0.0, 0.0, 0.0, 0.0, 0.0, 0.0, 0.0, 0.0, 0.0, 0.0, 0.0, 0.0, 0.0, 0.195, 0.5, 0.2984, 0.5, 0.287, 0.625, 0.195, 0.625, 0.3655, 0.6203, 0.3626, 0.6899, 0.3626, 0.6899, 0.3656, 0.6249, 0.0, 0.0, 0.0, 0.0, 0.0, 0.0, 0.0, 0.0, 0.0, 0.0, 0.0, 0.0, 0.0, 0.0, 0.0, 0.0, 0.0, 0.0, 0.0, 0.0, 0.0, 0.0, 0.0, 0.0, 0.3639, 0.5809, 0.3655, 0.6203, 0.3656, 0.6249, 0.7016, 0.5, 0.805, 0.5, 0.805, 0.625, 0.718, 0.625, 0.333, 0.6975, 0.304, 0.6954, 0.304, 0.6954, 0.333, 0.6975, 0.125, 0.5, 0.195, 0.5, 0.195, 0.625, 0.1261, 0.624, 0.625, 0.5, 0.7016, 0.5, 0.718, 0.625, 0.625, 0.6034, 0.805, 0.5, 0.875, 0.5, 0.8578, 0.625, 0.805, 0.625, 0.2984, 0.5, 0.375, 0.5, 0.375, 0.6034, 0.287, 0.625, 0.375, 0.5, 0.625, 0.5, 0.625, 0.6034, 0.375, 0.6034, 0.4586, 0.0625, 0.6443, 0.06108, 0.642, 0.1235, 0.4238, 0.125, 0.375, 0.32, 0.625, 0.32, 0.625, 0.4234, 0.375, 0.4234, 0.3044, 0.5719, 0.333, 0.5525, 0.333, 0.5525, 0.3044, 0.5719, 0.333, 0.5525, 0.3639, 0.5809, 0.3572, 0.58, 0.333, 0.5525, 0.4417, 0.6947, 0.4425, 0.6947, 0.4682, 0.6845, 0.4677, 0.6849, 0.4677, 0.6849, 0.4682, 0.6845, 0.4939, 0.6742, 0.4937, 0.6751, 0.4238, 0.0, 0.6344, -0.00088, 0.6443, 0.06108, 0.4586, 0.0625, 0.375, 0.4178, 0.5, 0.4206, 0.5, 0.4234, 0.375, 0.4234, 0.625, 0.5, 0.4854, 0.4993, 0.5, 0.5, 0.625, 0.5, 0.625, 0.5, 0.5, 0.5, 0.5, 0.5, 0.625, 0.5, 0.375, 0.4234, 0.5, 0.4234, 0.5, 0.4234, 0.375, 0.4234, 0.375, 0.4234, 0.5, 0.4234, 0.5, 0.5, 0.375, 0.5, 0.195, 0.625, 0.287, 0.625, 0.2791, 0.6875, 0.195, 0.6875, 0.718, 0.625, 0.805, 0.625, 0.8119, 0.6875, 0.7201, 0.6875, 0.1261, 0.624, 0.195, 0.625, 0.195, 0.6875, 0.1211, 0.6862, 0.625, 0.6034, 0.718, 0.625, 0.7201, 0.6875, 0.625, 0.6767, 0.805, 0.625, 0.8578, 0.625, 0.8583, 0.6875, 0.8119, 0.6875, 0.287, 0.625, 0.375, 0.6034, 0.375, 0.6767, 0.2791, 0.6875, 0.625, 0.5, 0.5, 0.5, 0.5, 0.5, 0.625, 0.5, 0.375, 0.4234, 0.5, 0.4234, 0.5, 0.4234, 0.375, 0.4234, 0.375, 0.4234, 0.5, 0.4234, 0.5, 0.5, 0.375, 0.4949, 0.375, 0.4234, 0.375, 0.5, 0.5, 0.5, 0.5, 0.4234, 0.304, 0.6954, 0.304, 0.6954, 0.304, 0.6954, 0.3093, 0.6954, 0.3626, 0.6899, 0.3626, 0.6899, 0.3626, 0.6899, 0.3626, 0.6899, 0.3421, 0.6951, 0.3626, 0.6899, 0.3626, 0.6899, 0.3421, 0.6951, 0.3626, 0.6899, 0.3626, 0.6899, 0.3601, 0.6905, 0.3626, 0.6899, 0.3626, 0.6899, 0.3376, 0.6963, 0.3403, 0.6956, 0.3601, 0.6905, 0.304, 0.6954, 0.3421, 0.6951, 0.3421, 0.6951, 0.304, 0.6954, 0.3376, 0.6963, 0.304, 0.6954, 0.3093, 0.6954, 0.3403, 0.6956, 0.304, 0.6954, 0.304, 0.6954, 0.304, 0.6954, 0.304, 0.6954, 0.304, 0.6954, 0.304, 0.6954, 0.304, 0.6954, 0.304, 0.6954, 0.333, 0.6975, 0.304, 0.6954, 0.304, 0.6954, 0.3346, 0.6971, 0.304, 0.6954, 0.3421, 0.6951, 0.3421, 0.6951, 0.304, 0.6954, 0.3626, 0.6899, 0.333, 0.6975, 0.3346, 0.6971, 0.3626, 0.6899, 0.3626, 0.6899, 0.3626, 0.6899, 0.3626, 0.6899, 0.3626, 0.6899, 0.3421, 0.6951, 0.3626, 0.6899, 0.3626, 0.6899, 0.3421, 0.6951, 0.3626, 0.6899, 0.3626, 0.6899, 0.3626, 0.6899, 0.3626, 0.6899, 0.304, 0.6954, 0.304, 0.6954, 0.304, 0.6954, 0.304, 0.6954])
me_cube_001.use_remesh_fix_poles = True
me_cube_001.use_remesh_preserve_attributes = False
me_cube_001.use_mirror_vertex_groups = False
me_cube_001.update()

# ---- objects
ob_humanoid = bpy.data.objects.new('Humanoid', me_cube_001)
ob_empty_001 = bpy.data.objects.new('Empty.001', None)
ob_empty = bpy.data.objects.new('Empty', None)

# ---- transforms, parenting, visibility, modifiers, constraints
ob_humanoid.location = (0.0, 0.0, 0.0)
ob_humanoid.lineart.crease_threshold = 0.0
_m = ob_humanoid.modifiers.new('Multires', 'MULTIRES')
_m.uv_smooth = 'PRESERVE_CORNERS'
_m.quality = 3
_m.levels = 2
_m.sculpt_levels = 2
_m.render_levels = 2
_m.show_only_control_edges = False
_m = ob_humanoid.modifiers.new('Mirror', 'MIRROR')
_m.use_clip = True
ob_empty_001.location = (-4.272, 0.0, 0.0)
ob_empty_001.rotation_euler = (1.571, -0.0, 1.571)
ob_empty_001.scale = (4.03, 4.03, 4.03)
ob_empty_001.empty_display_type = 'IMAGE'
ob_empty_001.empty_display_size = 5.0
ob_empty_001.lineart.crease_threshold = 0.0
ob_empty.location = (5.797, 1.576, 0.0)
ob_empty.rotation_euler = (1.571, -0.0, -0.0)
ob_empty.scale = (4.03, 4.03, 4.03)
ob_empty.empty_display_type = 'IMAGE'
ob_empty.empty_display_size = 5.0
ob_empty.lineart.crease_threshold = 0.0

# ---- collection membership
col_humanoid.objects.link(ob_humanoid)
col_reference_images.objects.link(ob_empty_001)
col_reference_images.objects.link(ob_empty)

# ---- scene / render settings (as saved in the file)
scene.frame_start = 1; scene.frame_end = 250; scene.frame_set(41)
scene.render.engine = 'BLENDER_EEVEE_NEXT'
scene.cycles.use_denoising = False
scene.cycles.samples = 128
scene.cycles.sampling_pattern = 'TABULATED_SOBOL'
scene.cycles.use_adaptive_sampling = False
scene.cycles.use_light_tree = False
scene.view_settings.view_transform = 'Filmic'
bpy.context.view_layer.update()

# ---- added for rendering (the .blend has no active camera and no usable light): camera, sun
cam_auto = bpy.data.cameras.new('AutoCamera')
cam_auto.lens = 50.0
cam_auto.sensor_width = 36.0
cam_auto.clip_end = 1000.0
ob_auto_camera = bpy.data.objects.new('AutoCamera', cam_auto)
scene.collection.objects.link(ob_auto_camera)
ob_auto_camera.location = (12.2062, -14.4913, 14.7712)
ob_auto_camera.rotation_euler = (1.09748, -7.21219e-08, 0.694738)
scene.camera = ob_auto_camera
light_auto_sun = bpy.data.lights.new('AutoSun', 'SUN')
light_auto_sun.energy = 3.0
light_auto_sun.angle = 0.0523599
ob_auto_sun = bpy.data.objects.new('AutoSun', light_auto_sun)
scene.collection.objects.link(ob_auto_sun)
ob_auto_sun.rotation_euler = (0.872665, 0.174533, 0.523599)
bpy.context.view_layer.update()

